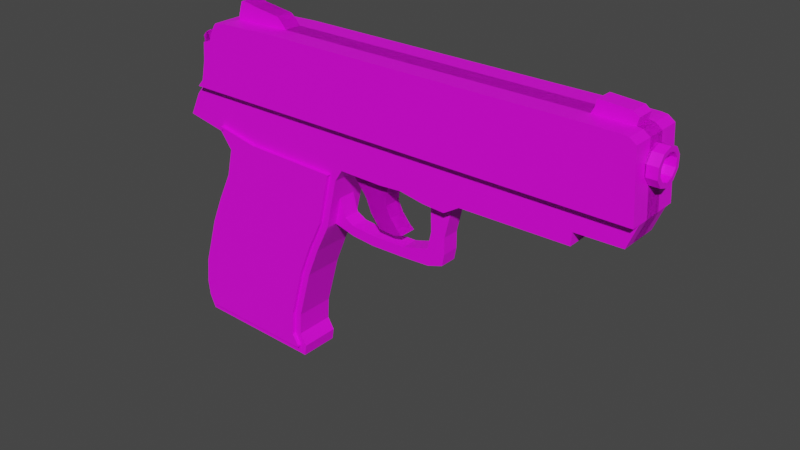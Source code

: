 # Source: pistol.blend  (saved by Blender 2.93.20; exported with 4.5.12 LTS)
import bpy
from mathutils import Matrix  # noqa: F401  (used for matrix-valued properties, if any)

bpy.ops.wm.read_factory_settings(use_empty=True)
scene = bpy.context.scene
scene.name = 'Scene'

# ---- collections
col_collection = bpy.data.collections.new('Collection'); scene.collection.children.link(col_collection)

# ---- images (referenced by path relative to the original .blend; pixels are not part of the script)
import os
ASSET_DIR = os.environ.get("B2B_ASSET_DIR", "")  # directory of the original .blend (textures are referenced by path, not embedded)
HERE = os.path.dirname(os.path.abspath(__file__))  # packed textures are extracted next to this script under _unpacked/

def load_image(name, relpath, width, height, colorspace="sRGB"):
    """Load a texture the original file referenced (path relative to the .blend, or extracted next to this script)."""
    p = next((c for c in (os.path.join(HERE, relpath), os.path.join(ASSET_DIR, relpath)) if relpath and os.path.exists(c)), "")
    if p:
        img = bpy.data.images.load(p, check_existing=True)
        img.name = name
    else:  # same state as the original file: an image datablock whose file is absent (Cycles renders it pink)
        img = bpy.data.images.new(name, width, height)
        img.source = "FILE"
        img.filepath = "//" + (relpath or name)
    img.colorspace_settings.name = colorspace
    return img
img_imphenziapalette01_png = load_image('ImphenziaPalette01.png', 'ImphenziaPalette01.png', 1024, 1024, 'sRGB')

# ---- materials (node trees are filled in below, after node groups)
mat_material_001 = bpy.data.materials.new('Material.001')
mat_material_001.use_transparent_shadow = False
mat_material_002 = bpy.data.materials.new('Material.002')
mat_material_002.use_transparent_shadow = False

# ---- material node trees
mat_material_001.use_nodes = True; mat_material_001.node_tree.nodes.clear()
_N = mat_material_001.node_tree.nodes; _L = mat_material_001.node_tree.links
n0 = _N.new('ShaderNodeBsdfPrincipled'); n0.name = 'Principled BSDF'; n0.location = (10, 300)
n0.distribution = 'GGX'
n0.subsurface_method = 'BURLEY'
n0.inputs[3].default_value = 1.45
n0.inputs[27].default_value = (0.0, 0.0, 0.0, 1.0)
n0.inputs[28].default_value = 1.0
n1 = _N.new('ShaderNodeOutputMaterial'); n1.name = 'Material Output'; n1.location = (300, 300)
n2 = _N.new('ShaderNodeTexImage'); n2.name = 'Image Texture'; n2.location = (-318, 111)
n2.image = img_imphenziapalette01_png
n2.interpolation = 'Closest'
_L.new(n0.outputs[0], n1.inputs[0])
_L.new(n2.outputs[0], n0.inputs[0])
n1.is_active_output = True
mat_material_002.use_nodes = True; mat_material_002.node_tree.nodes.clear()
_N = mat_material_002.node_tree.nodes; _L = mat_material_002.node_tree.links
n0 = _N.new('ShaderNodeBsdfPrincipled'); n0.name = 'Principled BSDF'; n0.location = (10, 300)
n0.distribution = 'GGX'
n0.subsurface_method = 'BURLEY'
n0.inputs[3].default_value = 1.45
n0.inputs[27].default_value = (0.0, 0.0, 0.0, 1.0)
n0.inputs[28].default_value = 1.0
n1 = _N.new('ShaderNodeOutputMaterial'); n1.name = 'Material Output'; n1.location = (300, 300)
n2 = _N.new('ShaderNodeTexImage'); n2.name = 'Image Texture'; n2.location = (-389, 162)
n2.image = img_imphenziapalette01_png
n2.interpolation = 'Closest'
_L.new(n0.outputs[0], n1.inputs[0])
_L.new(n2.outputs[0], n0.inputs[0])
n1.is_active_output = True

# ---- world
world_world = bpy.data.worlds.new('World'); scene.world = world_world
world_world.use_nodes = True; world_world.node_tree.nodes.clear()
_N = world_world.node_tree.nodes; _L = world_world.node_tree.links
n0 = _N.new('ShaderNodeOutputWorld'); n0.name = 'World Output'; n0.location = (300, 300)
n1 = _N.new('ShaderNodeBackground'); n1.name = 'Background'; n1.location = (10, 300)
n1.inputs[0].default_value = (0.05088, 0.05088, 0.05088, 1.0)
_L.new(n1.outputs[0], n0.inputs[0])
n0.is_active_output = True
world_world.color = (0.05088, 0.05088, 0.05088)
world_world.use_sun_shadow = False
world_world.sun_shadow_jitter_overblur = 0.0

# ---- meshes
me_plane = bpy.data.meshes.new('Plane')
me_plane.from_pydata([(-1.384, 0.376, 1.247e-07), (0.2323, 0.3347, 1.21e-07), (-1.053, 0.3111, 1.188e-07), (0.1673, 0.2343, 1.119e-07), (-0.9528, 0.1752, 1.065e-07), (0.1259, 0.05122, 9.529e-08), (-1.006, -0.05508, 8.565e-08), (0.0728, -0.1791, 7.441e-08), (-1.124, -0.2972, 6.371e-08), (-0.04532, -0.4212, 5.246e-08), (-1.23, -0.5453, 4.122e-08), (-0.1457, -0.6693, 2.998e-08), (-1.301, -0.7815, 1.981e-08), (-0.2107, -0.9055, 8.565e-09), (-1.354, -0.9528, 4.283e-09), (-0.2579, -1.077, -6.959e-09), (-1.378, -1.171, -1.552e-08), (-0.2697, -1.26, -2.356e-08), (-1.313, -1.413, -3.747e-08), (-0.2284, -1.449, -4.069e-08), (-0.2136, -1.354, -3.212e-08), (-1.363, -1.304, -2.757e-08), (0.25, -0.1437, 7.762e-08), (0.25, -0.2263, 7.013e-08), (0.1702, -0.09937, 8.164e-08), (0.4449, -0.1614, 7.602e-08), (0.4449, -0.2441, 6.852e-08), (0.7342, -0.1555, 7.655e-08), (0.7342, -0.2382, 6.906e-08), (0.9587, -0.09051, 8.244e-08), (0.9646, -0.2263, 7.013e-08), (1.106, -0.09051, 8.244e-08), (1.089, -0.185, 7.388e-08), (0.9882, 0.05122, 9.529e-08), (1.106, 0.04532, 9.476e-08), (0.9823, 0.3052, 1.183e-07), (1.165, 0.2934, 1.172e-07), (2.479, 1.236, 1.8e-07), (2.172, 1.241, 1.805e-07), (-1.012, 1.119, 1.694e-07), (-1.024, 1.07, 1.65e-07), (-1.024, 1.07, 1.65e-07), (2.491, 1.292, 1.851e-07), (2.209, 1.341, 1.895e-07), (2.449, 1.325, 1.881e-07), (2.196, 1.288, 1.848e-07), (-1.145, 1.064, 0.07116), (-1.384, 0.376, 1.247e-07), (0.2323, 0.3347, 1.21e-07), (-0.9641, 1.198, 0.07116), (-0.947, 1.218, 0.07116), (-1.153, 0.8935, 0.07116), (1.056, 0.8789, 0.07116), (0.1673, 0.2343, 0.07116), (0.4289, 0.02268, 0.07116), (-0.8558, 1.227, 0.07116), (-1.23, -0.5453, 0.07116), (-0.8501, 1.275, 0.07116), (-1.053, 0.3111, 0.07116), (0.6144, 0.03843, 0.07116), (0.3872, 0.1265, 0.07116), (0.3872, 0.1265, 0.07116), (1.165, 0.2934, 1.172e-07), (0.9823, 0.3052, 1.183e-07), (0.9587, -0.09051, 0.07116), (-0.8188, 1.375, 0.07116), (-1.289, 0.5699, 0.07116), (-1.111, 0.8907, 0.07116), (-1.012, 1.119, 0.07116), (0.7183, -0.07189, 0.07116), (0.6144, 0.03843, 0.07116), (0.4289, 0.02268, 0.07116), (0.5734, 0.1235, 0.07116), (0.5984, 0.3288, 0.07116), (2.16, 0.3799, 0.07116), (1.106, -0.09051, 0.07116), (1.291, 0.3714, 0.07116), (1.106, 0.04532, 0.07116), (0.7342, -0.1555, 0.07116), (-0.7932, 1.384, 0.07116), (-0.6906, 1.361, 0.07116), (-0.4486, 1.327, 0.07116), (-0.4115, 1.298, 0.07116), (-0.366, 1.244, 0.07116), (-0.8188, 1.375, 0.07116), (2.172, 1.241, 0.07116), (2.479, 1.236, 0.07116), (2.522, 1.23, 0.07116), (2.573, 1.193, 0.07116), (0.0728, -0.1791, 0.07116), (-1.006, -0.05508, 0.07116), (-1.354, -0.9528, 0.07116), (-0.4926, 0.9025, 0.07116), (-0.8558, 1.227, 0.07116), (-0.4486, 1.327, 0.07116), (2.479, 1.236, 0.07116), (-1.225, 0.9305, 0.07116), (2.607, 0.6716, 0.07116), (1.34, 0.8738, 0.07116), (2.596, 0.8453, 0.07116), (2.206, 0.871, 0.07116), (0.2545, 0.9065, 0.1646), (0.7183, -0.07189, 0.07116), (2.479, 1.236, 1.8e-07), (2.172, 1.241, 1.805e-07), (0.1259, 0.05122, 0.07116), (0.9823, 0.3052, 0.07116), (-1.289, 0.5699, 0.07116), (-0.947, 1.218, 0.1646), (2.532, 0.4873, 0.07116), (1.34, 0.8738, 0.07116), (0.6207, 0.9006, 0.07116), (1.165, 0.2934, 0.07116), (-1.124, -0.2972, 0.07116), (1.089, -0.185, 0.07116), (0.9646, -0.2263, 0.07116), (0.7342, -0.2382, 0.07116), (0.4449, -0.1614, 0.07116), (0.4449, -0.2441, 0.07116), (0.25, -0.1437, 0.07116), (0.1702, -0.09937, 0.07116), (0.25, -0.2263, 0.07116), (-0.2107, -0.9055, 0.07116), (-0.2284, -1.449, 0.07116), (-1.363, -1.304, 0.07116), (-1.378, -1.171, 0.07116), (-1.301, -0.7815, 0.07116), (-0.2579, -1.077, 0.07116), (-0.8501, 1.275, 0.07116), (-0.947, 1.218, 0.07116), (-0.6906, 1.361, 0.07116), (2.172, 1.241, 0.07116), (-1.242, 1.062, 0.07116), (-1.279, 1.025, 0.07116), (-1.096, 1.044, 0.07116), (0.6207, 0.9006, 0.07116), (0.7844, 0.3406, 0.07116), (-1.111, 0.8907, 0.07116), (-0.8558, 1.227, 0.1646), (2.206, 0.871, 0.1646), (1.291, 0.3714, 0.07116), (-0.9528, 0.1752, 0.07116), (0.6761, -0.0361, 0.07116), (0.5984, 0.3288, 0.07116), (2.16, 0.3799, 0.07116), (0.9823, 0.3052, 0.07116), (-1.242, 1.062, 0.07116), (-1.148, 0.7283, 0.07116), (2.206, 0.871, 0.07116), (1.056, 0.8789, 0.07116), (-0.4926, 0.9025, 0.07116), (0.2545, 0.9065, 0.07116), (0.6439, -0.09142, 0.07116), (0.5734, 0.1235, 0.07116), (0.3872, 0.1265, 0.07116), (0.3872, 0.1265, 0.07116), (0.9882, 0.05122, 0.07116), (-1.27, 0.959, 0.07116), (-1.279, 1.025, 0.07116), (-1.225, 0.9305, 0.07116), (-1.207, 1.081, 0.07116), (-1.153, 0.8935, 0.07116), (-0.04532, -0.4212, 0.07116), (-1.145, 1.064, 0.07116), (-1.096, 1.044, 0.07116), (2.596, 0.8453, 0.07116), (2.607, 0.6716, 0.07116), (-1.313, -1.413, 0.07116), (-0.2697, -1.26, 0.07116), (-0.2136, -1.354, 0.07116), (-1.27, 0.959, 0.07116), (-0.1457, -0.6693, 0.07116), (-1.024, 1.07, 0.07116), (-0.9641, 1.198, 0.07116), (-0.7932, 1.384, 0.07116), (-0.366, 1.244, 0.07116), (2.573, 1.193, 0.07116), (-0.4115, 1.298, 0.07116), (2.522, 1.23, 0.07116), (-1.207, 1.081, 0.07116), (2.532, 0.4873, 0.07116), (2.167, 0.4816, 0.07116), (0.2545, 0.9065, 0.07116), (2.596, 0.8453, 0.1646), (0.6439, -0.09142, 0.07116), (0.5089, -0.07996, 0.07116), (0.5734, 0.1235, 0.07116), (0.5734, 0.1235, 0.07116), (1.165, 0.2934, 0.07116), (0.2323, 0.3347, 0.07116), (-1.148, 0.7283, 0.07116), (-1.384, 0.376, 0.07116), (0.2323, 0.3347, 0.07116), (-1.384, 0.376, 0.07116), (2.167, 0.4816, 0.07116), (0.7844, 0.3406, 0.07116), (0.6761, -0.0361, 0.07116), (0.5089, -0.07996, 0.07116), (-1.289, 0.5699, 5.166e-08), (-1.384, 0.376, 1.247e-07), (0.2323, 0.3347, 1.21e-07), (-1.313, -1.413, 0.07116), (-0.2697, -1.26, 0.07116), (-1.148, 0.7283, -2.463e-08), (-1.053, 0.3111, 1.188e-07), (0.1673, 0.2343, 1.119e-07), (-1.384, 0.376, 1.247e-07), (-0.2136, -1.354, 0.07116), (-1.148, 0.7283, -2.463e-08), (2.172, 1.241, 0.07116), (0.2323, 0.3347, 1.21e-07), (-1.289, 0.5699, 5.166e-08), (1.291, 0.3714, 1.13e-07), (2.16, 0.3799, 1.138e-07), (1.165, 0.2934, 1.172e-07), (0.9823, 0.3052, 1.183e-07), (0.5984, 0.3288, 1.205e-07), (-1.384, 0.376, 0.07116), (0.3872, 0.1265, 1.021e-07), (0.5734, 0.1235, 1.018e-07), (0.1259, 0.05122, 9.529e-08), (0.3872, 0.1265, 1.021e-07), (0.5734, 0.1235, 1.018e-07), (-0.9528, 0.1752, 1.065e-07), (0.4289, 0.02268, 9.27e-08), (0.6144, 0.03843, 9.413e-08), (0.5089, -0.07996, 8.34e-08), (0.6761, -0.0361, 8.737e-08), (0.6439, -0.09142, 8.236e-08), (0.7183, -0.07189, 8.413e-08), (0.7844, 0.3406, 1.215e-07), (-1.289, 0.5699, 0.07116), (-1.148, 0.7283, 0.07116), (-0.366, 1.244, 0.07116), (-0.4115, 1.298, 0.07116), (0.9823, 0.3052, 0.07116), (-1.111, 0.8907, -9.91e-09), (1.165, 0.2934, 0.07116), (0.2323, 0.3347, 0.07116), (0.1673, 0.2343, 0.07116), (-0.4486, 1.327, 0.07116), (2.167, 0.4816, 1.173e-07), (2.532, 0.4873, 1.178e-07), (2.607, 0.6716, 1.289e-07), (2.596, 0.8453, 1.446e-07), (-1.096, 1.044, 4.031e-09), (-1.145, 1.064, 5.838e-09), (-1.153, 0.8935, -9.652e-09), (-1.207, 1.081, 7.387e-09), (-1.225, 0.9305, -6.296e-09), (-1.279, 1.025, 2.224e-09), (-1.27, 0.959, -3.714e-09), (-1.242, 1.062, 5.58e-09), (2.573, 1.193, 1.761e-07), (2.522, 1.23, 1.795e-07), (2.479, 1.236, 1.8e-07), (2.172, 1.241, 1.805e-07), (-0.366, 1.244, 1.808e-07), (-0.4115, 1.298, 1.857e-07), (-0.4486, 1.327, 1.882e-07), (-0.6906, 1.361, 1.913e-07), (-0.7932, 1.384, 1.934e-07), (-0.8188, 1.375, 1.926e-07), (-0.8501, 1.275, 1.836e-07), (-0.8558, 1.227, 1.792e-07), (-0.947, 1.218, 1.784e-07), (-0.9641, 1.198, 1.766e-07), (-1.012, 1.119, 1.694e-07), (-1.024, 1.07, 1.65e-07), (-1.006, -0.05508, 8.565e-08), (0.0728, -0.1791, 7.441e-08), (-1.124, -0.2972, 6.371e-08), (-0.04532, -0.4212, 5.246e-08), (-1.23, -0.5453, 4.122e-08), (-0.1457, -0.6693, 2.998e-08), (-1.301, -0.7815, 1.981e-08), (-0.2107, -0.9055, 8.565e-09), (-1.354, -0.9528, 4.283e-09), (-0.2579, -1.077, -6.959e-09), (-1.378, -1.171, -1.552e-08), (-0.2697, -1.26, -2.356e-08), (-1.313, -1.413, -3.747e-08), (-0.2284, -1.449, -4.069e-08), (-1.363, -1.304, -2.757e-08), (-0.2136, -1.354, -3.212e-08), (0.25, -0.2263, 7.013e-08), (0.1702, -0.09937, 8.164e-08), (0.25, -0.1437, 7.762e-08), (0.4449, -0.2441, 6.852e-08), (0.4449, -0.1614, 7.602e-08), (0.7342, -0.2382, 6.906e-08), (0.7342, -0.1555, 7.655e-08), (0.9646, -0.2263, 7.013e-08), (0.9587, -0.09051, 8.244e-08), (1.089, -0.185, 7.388e-08), (1.106, -0.09051, 8.244e-08), (1.106, 0.04532, 9.476e-08), (0.9882, 0.05122, 9.529e-08), (1.291, 0.3714, 1.13e-07), (2.16, 0.3799, 1.138e-07), (1.165, 0.2934, 1.172e-07), (0.9823, 0.3052, 1.183e-07), (0.5984, 0.3288, 1.205e-07), (-0.6906, 1.361, 0.07116), (0.3872, 0.1265, 1.021e-07), (0.5734, 0.1235, 1.018e-07), (0.3872, 0.1265, 1.021e-07), (0.5734, 0.1235, 1.018e-07), (0.4289, 0.02268, 9.27e-08), (0.6144, 0.03843, 9.413e-08), (0.5089, -0.07996, 8.34e-08), (0.6761, -0.0361, 8.737e-08), (0.6439, -0.09142, 8.236e-08), (0.7183, -0.07189, 8.413e-08), (0.7844, 0.3406, 1.215e-07), (-0.7932, 1.384, 0.07116), (-0.8188, 1.375, 0.07116), (-0.4926, 0.9025, 0.07116), (0.2545, 0.9065, 0.07116), (-0.8501, 1.275, 0.07116), (-1.111, 0.8907, -9.91e-09), (-0.947, 1.218, 0.07116), (-0.8558, 1.227, 0.07116), (2.206, 0.871, 0.07116), (2.596, 0.8453, 0.07116), (2.167, 0.4816, 1.173e-07), (2.532, 0.4873, 1.178e-07), (2.607, 0.6716, 1.289e-07), (2.596, 0.8453, 1.446e-07), (-1.096, 1.044, 4.031e-09), (-1.145, 1.064, 5.838e-09), (-1.153, 0.8935, -9.652e-09), (-1.207, 1.081, 7.387e-09), (-1.225, 0.9305, -6.296e-09), (-1.279, 1.025, 2.224e-09), (-1.27, 0.959, -3.714e-09), (-1.242, 1.062, 5.58e-09), (2.573, 1.193, 1.761e-07), (2.522, 1.23, 1.795e-07), (2.479, 1.236, 1.8e-07), (2.172, 1.241, 1.805e-07), (-0.366, 1.244, 1.808e-07), (-0.4115, 1.298, 1.857e-07), (-0.4486, 1.327, 1.882e-07), (-0.6906, 1.361, 1.913e-07), (-0.7932, 1.384, 1.934e-07), (-0.8188, 1.375, 1.926e-07), (-0.8501, 1.275, 1.836e-07), (-0.8558, 1.227, 1.792e-07), (-0.947, 1.218, 1.784e-07), (-0.9641, 1.198, 1.766e-07), (-1.012, 1.119, 1.694e-07), (-1.024, 1.07, 1.65e-07), (2.449, 1.325, 1.881e-07), (2.209, 1.341, 1.895e-07), (2.491, 1.292, 1.851e-07), (2.196, 1.288, 1.848e-07), (-1.012, 1.119, 0.07116), (-1.024, 1.07, 0.07116), (2.449, 1.325, 0.07116), (2.209, 1.341, 0.07116), (2.491, 1.292, 0.07116), (2.196, 1.288, 0.07116), (-0.2284, -1.449, 0.07116), (-1.378, -1.171, 0.07116), (-1.301, -0.7815, 0.07116), (-1.354, -0.9528, 0.07116), (-0.2107, -0.9055, 0.07116), (-0.1457, -0.6693, 0.07116), (2.479, 1.236, 0.07116), (-1.124, -0.2972, 0.07116), (-1.23, -0.5453, 0.07116), (2.522, 1.23, 0.07116), (2.573, 1.193, 0.07116), (2.596, 0.8453, 0.07116), (-1.242, 1.062, 0.07116), (-1.279, 1.025, 0.07116), (-1.27, 0.959, 0.07116), (-1.225, 0.9305, 0.07116), (-1.207, 1.081, 0.07116), (-1.153, 0.8935, 0.07116), (-1.145, 1.064, 0.07116), (-1.111, 0.8907, 0.07116), (-1.096, 1.044, 0.07116), (2.532, 0.4873, 0.07116), (2.607, 0.6716, 0.07116), (1.34, 0.8738, 0.07116), (0.6207, 0.9006, 0.07116), (0.7844, 0.3406, 0.07116), (0.5984, 0.3288, 0.07116), (-0.9528, 0.1752, 0.07116), (0.1259, 0.05122, 0.07116), (-1.053, 0.3111, 0.07116), (-1.384, 0.376, 0.07116), (-1.363, -1.304, 0.07116), (2.206, 0.871, 0.07116), (-0.2579, -1.077, 0.07116), (-0.04532, -0.4212, 0.07116), (0.0728, -0.1791, 0.07116), (-1.006, -0.05508, 0.07116), (-1.111, 0.8907, 0.07116), (1.056, 0.8789, 0.07116), (1.291, 0.3714, 0.07116), (2.16, 0.3799, 0.07116), (1.34, 0.8738, 0.07116), (1.056, 0.8789, 0.07116), (0.6207, 0.9006, 0.07116), (0.2545, 0.9065, 0.07116), (-0.4926, 0.9025, 0.07116), (2.167, 0.4816, 0.07116), (0.2323, 0.3347, 0.07116), (-0.9641, 1.198, 0.07116), (-1.012, 1.119, 0.07116), (-1.024, 1.07, 0.07116), (2.449, 1.325, 0.07116), (2.209, 1.341, 0.07116), (2.491, 1.292, 0.07116), (2.196, 1.288, 0.07116), (-0.4926, 0.9025, 0.1646), (0.1102, 0.2583, 0.1646), (0.122, 0.2765, 0.1646), (1.165, 0.2934, 0.1646), (0.9823, 0.3052, 0.1646), (-0.366, 1.244, 0.1646), (-1.148, 0.7283, 0.1646), (-1.289, 0.5699, 0.1646), (-1.384, 0.376, 0.1646), (2.172, 1.241, 0.1646), (-0.2773, -1.367, 0.1646), (-0.3318, -1.275, 0.1646), (-1.273, -1.354, 0.1646), (-0.2803, -1.386, 0.1646), (-1.317, -1.171, 0.1646), (-1.243, -0.7993, 0.1646), (-1.294, -0.9652, 0.1646), (-0.2695, -0.8893, 0.1646), (-0.2036, -0.6497, 0.1646), (2.479, 1.236, 0.1646), (-1.069, -0.3226, 0.1646), (-1.173, -0.5661, 0.1646), (2.522, 1.23, 0.1646), (2.573, 1.193, 0.1646), (2.596, 0.8453, 0.1646), (2.532, 0.4873, 0.1646), (2.607, 0.6716, 0.1646), (1.34, 0.8738, 0.1646), (0.6207, 0.9006, 0.1646), (0.7844, 0.3406, 0.1646), (0.5984, 0.3288, 0.1646), (-0.887, 0.1889, 0.1646), (0.06651, 0.06479, 0.1646), (-1.018, 0.3663, 0.1646), (-0.6632, 0.2966, 0.1646), (-1.096, 1.044, 0.1646), (-1.111, 0.8907, 0.1646), (-1.304, -1.288, 0.1646), (2.206, 0.871, 0.1646), (-0.3184, -1.067, 0.1646), (-0.101, -0.3964, 0.1646), (0.01495, -0.1586, 0.1646), (-0.9481, -0.07556, 0.1646), (-1.111, 0.8907, 0.1646), (1.056, 0.8789, 0.1646), (1.291, 0.3714, 0.1646), (2.16, 0.3799, 0.1646), (1.34, 0.8738, 0.1646), (1.056, 0.8789, 0.1646), (0.6207, 0.9006, 0.1646), (0.2545, 0.9065, 0.1646), (-0.4926, 0.9025, 0.1646), (2.167, 0.4816, 0.1646), (0.2323, 0.3347, 0.1646), (-0.9641, 1.198, 0.1646), (-1.012, 1.119, 0.1646), (-1.024, 1.07, 0.1646), (-0.8558, 1.227, 0.1646), (-0.366, 1.244, 0.1646), (0.1673, 0.2343, 0.1646), (0.2323, 0.3347, 0.1646), (-0.2136, -1.354, 0.1646), (-0.2697, -1.26, 0.1646), (-1.313, -1.413, 0.1646), (-0.2284, -1.449, 0.1646), (-1.301, -0.7815, 0.1646), (-1.354, -0.9528, 0.1646), (-0.2107, -0.9055, 0.1646), (-0.1457, -0.6693, 0.1646), (-1.124, -0.2972, 0.1646), (-1.23, -0.5453, 0.1646), (-1.053, 0.3111, 0.1646), (-0.9528, 0.1752, 0.1646), (-1.384, 0.376, 0.1646), (-1.378, -1.171, 0.1646), (-1.363, -1.304, 0.1646), (-0.2579, -1.077, 0.1646), (-0.04532, -0.4212, 0.1646), (0.0728, -0.1791, 0.1646), (-1.006, -0.05508, 0.1646), (0.1259, 0.05122, 0.1646), (0.1102, 0.2583, 0.1944), (0.122, 0.2765, 0.1944), (-0.2773, -1.367, 0.1944), (-0.3318, -1.275, 0.1944), (-1.273, -1.354, 0.1944), (-0.2803, -1.386, 0.1944), (-1.243, -0.7993, 0.1944), (-1.294, -0.9652, 0.1944), (-0.2695, -0.8893, 0.1944), (-0.2036, -0.6497, 0.1944), (-1.069, -0.3226, 0.1944), (-1.173, -0.5661, 0.1944), (-1.018, 0.3663, 0.1944), (-0.887, 0.1889, 0.1944), (-0.6632, 0.2966, 0.1944), (-1.317, -1.171, 0.1944), (-1.304, -1.288, 0.1944), (-0.3184, -1.067, 0.1944), (-0.101, -0.3964, 0.1944), (0.01495, -0.1586, 0.1944), (-0.9481, -0.07556, 0.1944), (0.06651, 0.06479, 0.1944), (-0.9526, 0.2776, 0.1944), (-1.121, 0.8458, 0.1646), (-1.2, 0.6701, 0.1646), (-0.8558, 1.227, 0.2009), (-0.947, 1.218, 0.2009), (2.172, 1.241, 0.2009), (-0.366, 1.244, 0.2009), (2.479, 1.236, 0.2009), (2.522, 1.23, 0.2009), (2.573, 1.193, 0.2009), (2.596, 0.8453, 0.2009), (-1.096, 1.044, 0.2009), (-1.111, 0.8907, 0.2009), (2.607, 0.6716, 0.2009), (2.596, 0.8453, 0.2009), (-1.121, 0.8458, 0.2009), (-1.148, 0.7283, 0.2009), (-0.9641, 1.198, 0.2009), (-1.012, 1.119, 0.2009), (-1.024, 1.07, 0.2009), (-1.111, 0.8907, 0.2009), (-1.2, 0.6701, 0.2009), (-0.8558, 1.227, 0.2304), (-0.947, 1.218, 0.2304), (2.172, 1.241, 0.2304), (-0.366, 1.244, 0.2304), (2.479, 1.236, 0.2304), (2.522, 1.23, 0.2304), (2.573, 1.193, 0.2304), (2.596, 0.8453, 0.2304), (-1.096, 1.044, 0.2304), (-1.111, 0.8907, 0.2304), (2.607, 0.6716, 0.2304), (2.596, 0.8453, 0.2304), (-1.121, 0.8458, 0.2304), (-1.148, 0.7283, 0.2304), (-0.9641, 1.198, 0.2304), (-1.012, 1.119, 0.2304), (-1.024, 1.07, 0.2304), (-1.111, 0.8907, 0.2304), (-1.2, 0.6701, 0.2304), (-0.8558, 1.227, 0.07116), (-0.947, 1.218, 0.07116), (-1.096, 1.044, 0.07116), (-1.024, 1.07, 0.07116), (-0.9641, 1.198, 0.07116), (-1.012, 1.119, 0.07116), (-1.096, 1.044, 4.031e-09), (-0.9641, 1.198, 1.766e-07), (-1.012, 1.119, 1.694e-07), (-1.024, 1.07, 1.65e-07), (-0.8558, 1.227, 1.792e-07), (-0.947, 1.218, 1.784e-07), (-0.9641, 1.198, 1.766e-07), (-0.9641, 1.198, 0.07116)], [(39, 40), (40, 41), (264, 265), (265, 266), (466, 405), (404, 465), (467, 406), (456, 395), (468, 407), (408, 469), (139, 323), (386, 445), (462, 401), (317, 418), (318, 101), (446, 387), (423, 476), (475, 138)], [(1, 3, 2, 0), (3, 5, 4, 2), (5, 7, 6, 4), (7, 9, 8, 6), (9, 11, 10, 8), (11, 13, 12, 10), (13, 15, 14, 12), (15, 17, 16, 14), (17, 20, 19, 18, 21, 16), (5, 24, 22, 25, 27, 29, 33, 35, 36, 34, 31, 32, 30, 28, 26, 23, 7), (38, 45, 43, 44, 42, 37), (36, 35, 63, 62), (38, 37, 103, 104), (1, 0, 47, 48), (72, 73, 189, 155, 154, 71, 197, 152, 69, 196, 70, 153), (51, 96, 170, 133, 132, 179, 46, 134, 137), (137, 134, 172, 68, 173, 129, 93, 128, 84, 174, 130, 94, 177, 175, 131, 95, 178, 176, 99, 100, 98, 52, 135, 182, 92), (127, 122, 367, 396), (135, 52, 401, 387), (167, 123, 363, 201), (137, 92, 317, 400), (105, 89, 121, 118, 116, 115, 114, 75, 77, 112, 145, 156, 64, 78, 117, 119, 120), (97, 180, 384, 385), (187, 186, 59, 142, 102, 184, 185, 54, 61, 60, 192, 143), (91, 125, 364, 366), (147, 137, 400, 232), (100, 99, 324, 323), (111, 149, 405, 406), (169, 168, 202, 207), (52, 98, 386, 401), (62, 63, 215, 214), (104, 103, 255, 256), (48, 47, 199, 200), (289, 287, 119, 117), (199, 198, 66, 193), (332, 336, 146, 160), (236, 247, 51, 137), (285, 288, 118, 121), (334, 335, 157, 158), (246, 245, 134, 46), (287, 286, 120, 119), (333, 331, 161, 159), (286, 220, 105, 120), (330, 332, 160, 163), (242, 241, 181, 180), (270, 285, 121, 89), (331, 320, 67, 161), (208, 211, 107, 190), (329, 330, 163, 164), (279, 283, 124, 125), (244, 243, 97, 99), (282, 284, 169, 123), (325, 326, 109, 194), (243, 242, 180, 97), (148, 165, 374, 395), (99, 97, 385, 324), (360, 362, 417, 415), (248, 246, 46, 179), (335, 333, 159, 157), (200, 199, 193, 192), (288, 290, 116, 118), (247, 249, 96, 51), (336, 334, 158, 146), (291, 289, 117, 78), (251, 250, 133, 170), (328, 337, 88, 165), (290, 292, 115, 116), (252, 248, 179, 132), (337, 338, 87, 88), (198, 203, 147, 66), (293, 291, 78, 64), (249, 251, 170, 96), (338, 339, 86, 87), (294, 295, 75, 114), (250, 252, 132, 133), (206, 204, 58, 191), (292, 294, 114, 115), (253, 244, 99, 176), (340, 341, 83, 85), (295, 296, 77, 75), (254, 253, 176, 178), (341, 342, 82, 83), (297, 293, 64, 156), (255, 254, 178, 95), (342, 343, 81, 82), (298, 299, 74, 76), (256, 255, 95, 131), (343, 344, 80, 81), (211, 206, 191, 107), (300, 298, 76, 112), (257, 256, 131, 175), (344, 345, 79, 80), (213, 212, 140, 144), (258, 257, 175, 177), (345, 346, 65, 79), (212, 214, 188, 140), (296, 300, 112, 77), (259, 258, 177, 94), (346, 347, 57, 65), (214, 215, 106, 188), (301, 297, 156, 145), (260, 259, 94, 130), (347, 348, 55, 57), (261, 260, 130, 174), (268, 172, 565, 571), (262, 261, 174, 84), (245, 268, 571, 568), (205, 210, 189, 53), (210, 304, 155, 189), (263, 262, 84, 128), (350, 351, 357, 49), (218, 200, 192, 60), (305, 302, 73, 72), (264, 263, 128, 93), (352, 329, 164, 358), (216, 219, 187, 143), (304, 306, 154, 155), (351, 352, 358, 357), (220, 205, 53, 105), (307, 305, 72, 153), (353, 354, 360, 359), (221, 218, 60, 61), (306, 308, 71, 154), (348, 349, 573, 572), (339, 355, 361, 86), (219, 222, 186, 187), (309, 307, 153, 70), (172, 134, 564, 565), (356, 340, 85, 362), (204, 223, 141, 58), (308, 310, 197, 71), (268, 267, 68, 172), (355, 353, 359, 361), (224, 221, 61, 54), (311, 309, 70, 196), (354, 356, 362, 360), (222, 225, 59, 186), (312, 313, 69, 152), (223, 269, 90, 141), (310, 312, 152, 197), (226, 224, 54, 185), (313, 311, 196, 69), (225, 227, 142, 59), (302, 314, 195, 73), (269, 271, 113, 90), (229, 228, 184, 102), (272, 270, 89, 162), (228, 226, 185, 184), (314, 301, 145, 195), (227, 229, 102, 142), (271, 273, 56, 113), (230, 216, 143, 136), (274, 272, 162, 171), (215, 230, 136, 106), (273, 275, 126, 56), (276, 274, 171, 122), (275, 277, 91, 126), (278, 276, 122, 127), (320, 208, 190, 67), (299, 325, 194, 74), (277, 279, 125, 91), (326, 327, 166, 109), (280, 278, 127, 168), (327, 328, 165, 166), (281, 282, 123, 167), (203, 236, 137, 147), (283, 281, 167, 124), (241, 213, 144, 181), (284, 280, 168, 169), (365, 366, 484, 483), (383, 382, 454, 453), (202, 396, 494, 480), (394, 201, 481, 493), (201, 363, 482, 481), (393, 392, 489, 491), (363, 207, 479, 482), (207, 202, 480, 479), (209, 233, 423, 427), (392, 390, 490, 489), (217, 231, 425, 426), (380, 382, 383, 381, 379, 375, 376, 377, 378), (209, 369, 416, 414, 415, 417), (98, 100, 323, 386), (106, 136, 388, 235), (151, 111, 406, 407), (55, 50, 321, 322), (182, 135, 387, 318), (126, 91, 366, 365), (67, 150, 408, 382), (57, 55, 322, 319), (56, 126, 365, 371), (122, 171, 368, 367), (150, 151, 407, 408), (92, 182, 318, 317), (171, 162, 397, 368), (136, 143, 389, 388), (65, 57, 319, 316), (113, 56, 371, 370), (79, 65, 316, 315), (162, 89, 398, 397), (58, 141, 390, 392), (87, 86, 369, 372), (80, 79, 315, 303), (105, 53, 239, 391), (143, 192, 410, 389), (88, 87, 372, 373), (81, 80, 303, 240), (90, 113, 370, 399), (165, 88, 373, 374), (89, 105, 391, 398), (140, 188, 237, 402), (189, 191, 393, 238), (146, 158, 376, 375), (141, 90, 399, 390), (53, 189, 238, 239), (144, 140, 402, 403), (157, 159, 378, 377), (188, 106, 235, 237), (110, 148, 395, 404), (160, 146, 375, 379), (149, 110, 404, 405), (192, 193, 217, 410), (158, 157, 377, 376), (82, 81, 240, 234), (191, 58, 392, 393), (159, 161, 380, 378), (66, 147, 232, 231), (193, 66, 231, 217), (50, 49, 411, 321), (49, 357, 412, 411), (358, 164, 383, 413), (163, 160, 379, 381), (357, 358, 413, 412), (161, 67, 382, 380), (359, 360, 415, 414), (86, 361, 416, 369), (164, 163, 381, 383), (180, 181, 409, 384), (123, 169, 207, 363), (362, 85, 209, 417), (125, 124, 394, 364), (124, 167, 201, 394), (361, 359, 414, 416), (181, 144, 403, 409), (85, 83, 233, 209), (168, 127, 396, 202), (449, 460, 519, 512), (364, 394, 493, 492), (367, 368, 486, 485), (366, 364, 492, 484), (369, 209, 427, 437), (396, 367, 485, 494), (370, 371, 488, 487), (371, 365, 483, 488), (372, 369, 437, 440), (398, 391, 498, 496), (368, 397, 495, 486), (373, 372, 440, 441), (390, 399, 497, 490), (374, 373, 441, 442), (384, 409, 470, 443), (397, 398, 496, 495), (409, 403, 464, 470), (399, 370, 487, 497), (322, 321, 108, 138), (235, 388, 447, 422), (389, 410, 471, 448), (324, 385, 444, 183), (238, 393, 491, 478), (232, 400, 461, 522, 424), (410, 217, 426, 471), (385, 384, 443, 444), (239, 238, 478, 477), (321, 411, 472, 108), (237, 235, 422, 421), (411, 412, 473, 472), (391, 239, 477, 498), (413, 383, 453, 474), (402, 237, 421, 463), (412, 413, 474, 473), (403, 402, 463, 464), (388, 389, 448, 447), (231, 232, 424, 523, 425), (233, 322, 475, 476), (420, 419, 477, 478), (429, 428, 479, 480), (431, 430, 481, 482), (434, 433, 483, 484), (436, 435, 485, 486), (439, 438, 487, 488), (449, 451, 489, 490), (451, 452, 491, 489), (455, 432, 492, 493), (432, 434, 484, 492), (435, 457, 494, 485), (433, 439, 488, 483), (458, 436, 486, 495), (459, 458, 495, 496), (438, 460, 497, 487), (419, 450, 498, 477), (428, 431, 482, 479), (430, 455, 493, 481), (457, 429, 480, 494), (450, 459, 496, 498), (460, 449, 490, 497), (452, 420, 478, 491), (499, 500, 513, 511, 521, 512, 519, 509, 510, 505, 506, 514, 515, 503, 504, 501, 502, 516, 507, 508, 517, 518, 520), (458, 459, 518, 517), (451, 449, 512, 521, 511), (420, 452, 513, 500), (460, 438, 509, 519), (452, 451, 511, 513), (419, 420, 500, 499), (450, 419, 499, 520), (432, 455, 515, 514), (428, 429, 502, 501), (431, 428, 501, 504), (434, 432, 514, 506), (430, 431, 504, 503), (455, 430, 503, 515), (457, 435, 507, 516), (433, 434, 506, 505), (429, 457, 516, 502), (439, 433, 505, 510), (435, 436, 508, 507), (459, 450, 520, 518), (436, 458, 517, 508), (438, 439, 510, 509), (444, 523, 425, 426, 471, 448, 447, 422, 421, 463, 464, 470, 443), (522, 424, 537, 536), (537, 542, 561, 556), (108, 472, 538, 525), (442, 441, 530, 531), (461, 522, 536, 541), (472, 473, 539, 538), (138, 108, 525, 524), (523, 444, 534, 542), (474, 453, 532, 540), (424, 523, 542, 537), (473, 474, 540, 539), (437, 427, 526, 528), (183, 442, 531, 535), (453, 454, 533, 532), (440, 437, 528, 529), (444, 183, 535, 534), (454, 461, 541, 533), (427, 423, 527, 526), (423, 138, 524, 527), (441, 440, 529, 530), (544, 557, 558, 559, 551, 552, 560, 555, 556, 561, 553, 554, 550, 549, 548, 547, 545, 546, 543), (540, 532, 551, 559), (530, 529, 548, 549), (539, 540, 559, 558), (531, 530, 549, 550), (527, 524, 543, 546), (532, 533, 552, 551), (535, 531, 550, 554), (534, 535, 554, 553), (524, 525, 544, 543), (533, 541, 560, 552), (536, 537, 556, 555), (526, 527, 546, 545), (541, 536, 555, 560), (525, 538, 557, 544), (528, 526, 545, 547), (542, 534, 553, 561), (538, 539, 558, 557), (529, 528, 547, 548), (572, 573, 563, 562), (573, 574, 575, 563), (570, 569, 566, 567), (568, 571, 565, 564), (349, 350, 574, 573), (50, 55, 562, 563), (55, 348, 572, 562), (49, 50, 563, 575), (68, 267, 570, 567), (173, 68, 567, 566), (134, 245, 568, 564), (350, 49, 575, 574), (266, 173, 566, 569), (267, 266, 569, 570)])
_uv = me_plane.uv_layers.new(name='UVMap')
_uv.uv.foreach_set('vector', [0.5737, 0.9354, 0.5737, 0.9354, 0.5758, 0.9354, 0.5758, 0.9354, 0.5737, 0.9354, 0.5737, 0.9354, 0.5758, 0.9354, 0.5758, 0.9354, 0.5737, 0.9354, 0.5737, 0.9354, 0.5758, 0.9354, 0.5758, 0.9354, 0.5737, 0.9354, 0.5737, 0.9354, 0.5758, 0.9354, 0.5758, 0.9354, 0.5737, 0.9354, 0.5737, 0.9354, 0.5758, 0.9354, 0.5758, 0.9354, 0.5737, 0.9354, 0.5737, 0.9354, 0.5758, 0.9354, 0.5758, 0.9354, 0.5737, 0.9354, 0.5737, 0.9354, 0.5758, 0.9354, 0.5758, 0.9354, 0.5737, 0.9354, 0.5737, 0.9354, 0.5758, 0.9354, 0.5758, 0.9354, 0.5737, 0.9354, 0.5737, 0.9354, 0.5737, 0.9354, 0.5758, 0.9354, 0.5758, 0.9354, 0.5758, 0.9354, 0.5737, 0.9354, 0.5758, 0.9354, 0.5758, 0.9354, 0.5758, 0.9354, 0.5758, 0.9354, 0.5758, 0.9354, 0.5758, 0.9354, 0.5737, 0.9354, 0.5737, 0.9354, 0.5758, 0.9354, 0.5758, 0.9354, 0.5758, 0.9354, 0.5758, 0.9354, 0.5758, 0.9354, 0.5758, 0.9354, 0.5758, 0.9354, 0.5737, 0.9354, 0.5758, 0.9354, 0.5758, 0.9354, 0.5758, 0.9354, 0.5758, 0.9354, 0.5758, 0.9354, 0.5758, 0.9354, 0.5737, 0.9354, 0.5737, 0.9354, 0.5737, 0.9354, 0.5737, 0.9354, 0.5758, 0.9354, 0.5758, 0.9354, 0.5758, 0.9354, 0.5758, 0.9354, 0.5737, 0.9354, 0.5758, 0.9354, 0.5758, 0.9354, 0.5737, 0.9354, 0.5758, 0.9354, 0.5737, 0.9354, 0.5737, 0.9354, 0.5758, 0.9354, 0.5758, 0.9354, 0.5758, 0.9354, 0.5758, 0.9354, 0.5758, 0.9354, 0.5758, 0.9354, 0.5758, 0.9354, 0.5758, 0.9354, 0.5758, 0.9354, 0.5758, 0.9354, 0.5758, 0.9354, 0.5758, 0.9354, 0.5758, 0.9354, 0.5758, 0.9354, 0.5758, 0.9354, 0.5758, 0.9354, 0.5758, 0.9334, 0.5758, 0.9334, 0.8998, 0.9327, 0.8998, 0.9327, 0.8998, 0.9347, 0.8998, 0.9347, 0.8998, 0.9347, 0.8998, 0.9347, 0.8998, 0.9347, 0.8998, 0.9347, 0.8998, 0.9347, 0.8998, 0.9347, 0.8998, 0.9347, 0.8998, 0.9347, 0.8998, 0.9347, 0.8998, 0.9347, 0.8998, 0.9347, 0.8998, 0.9347, 0.8998, 0.9347, 0.8998, 0.9347, 0.8998, 0.9347, 0.8998, 0.9347, 0.8998, 0.9347, 0.8998, 0.9347, 0.8998, 0.9347, 0.8998, 0.9347, 0.8977, 0.9327, 0.5758, 0.9354, 0.5758, 0.9354, 0.5758, 0.9354, 0.5758, 0.9354, 0.5758, 0.9354, 0.5758, 0.9354, 0.5758, 0.9354, 0.5758, 0.9354, 0.5758, 0.9354, 0.5758, 0.9354, 0.5758, 0.9354, 0.5758, 0.9354, 0.5758, 0.9334, 0.5737, 0.9334, 0.5737, 0.9334, 0.5758, 0.9334, 0.6635, 0.9413, 0.6635, 0.9413, 0.6656, 0.9413, 0.6656, 0.9413, 0.6656, 0.9413, 0.6656, 0.9413, 0.6656, 0.9413, 0.6656, 0.9413, 0.6656, 0.9413, 0.6635, 0.9413, 0.6635, 0.9413, 0.6656, 0.9413, 0.6656, 0.9413, 0.6656, 0.9413, 0.6656, 0.9413, 0.6656, 0.9413, 0.6656, 0.9413, 0.5758, 0.9354, 0.5758, 0.9354, 0.5758, 0.9354, 0.5758, 0.9354, 0.944, 0.9384, 0.944, 0.9384, 0.944, 0.9384, 0.944, 0.9384, 0.944, 0.9384, 0.944, 0.9384, 0.944, 0.9384, 0.944, 0.9384, 0.944, 0.9384, 0.944, 0.9384, 0.9419, 0.9384, 0.9419, 0.9384, 0.5758, 0.9354, 0.5758, 0.9354, 0.5758, 0.9354, 0.5758, 0.9354, 0.5758, 0.9354, 0.5758, 0.9354, 0.5758, 0.9354, 0.5758, 0.9354, 0.5758, 0.9354, 0.5758, 0.9354, 0.5758, 0.9354, 0.5758, 0.9354, 0.5758, 0.9354, 0.5758, 0.9354, 0.5758, 0.9354, 0.5758, 0.9354, 0.5758, 0.9354, 0.5758, 0.9354, 0.5758, 0.9354, 0.5758, 0.9354, 0.5758, 0.9354, 0.5758, 0.9354, 0.5758, 0.9354, 0.5758, 0.9354, 0.5737, 0.9354, 0.5737, 0.9354, 0.5737, 0.9354, 0.5737, 0.9354, 0.5758, 0.9354, 0.5758, 0.9354, 0.5758, 0.9354, 0.5758, 0.9354, 0.5737, 0.9354, 0.5758, 0.9354, 0.5758, 0.9354, 0.5737, 0.9354, 0.6656, 0.9413, 0.6656, 0.9413, 0.6656, 0.9413, 0.6656, 0.9413, 0.5758, 0.9354, 0.5758, 0.9354, 0.5758, 0.9354, 0.5758, 0.9354, 0.5758, 0.9354, 0.5758, 0.9354, 0.5758, 0.9354, 0.5758, 0.9354, 0.5758, 0.9354, 0.5758, 0.9354, 0.5758, 0.9354, 0.5758, 0.9354, 0.6656, 0.9413, 0.6656, 0.9413, 0.6656, 0.9413, 0.6656, 0.9413, 0.5758, 0.9354, 0.5758, 0.9354, 0.5758, 0.9354, 0.5758, 0.9354, 0.5758, 0.9354, 0.5758, 0.9354, 0.5758, 0.9354, 0.5758, 0.9354, 0.6656, 0.9413, 0.6656, 0.9413, 0.6656, 0.9413, 0.6656, 0.9413, 0.5679, 0.9376, 0.5679, 0.9376, 0.5679, 0.9376, 0.5679, 0.9376, 0.6656, 0.9413, 0.6656, 0.9413, 0.6656, 0.9413, 0.6656, 0.9413, 0.5758, 0.9354, 0.5758, 0.9354, 0.5758, 0.9354, 0.5758, 0.9354, 0.5758, 0.9354, 0.5758, 0.9354, 0.5758, 0.9354, 0.5758, 0.9354, 0.6656, 0.9413, 0.6656, 0.9413, 0.6656, 0.9413, 0.6656, 0.9413, 0.898, 0.9337, 0.898, 0.9337, 0.898, 0.9337, 0.898, 0.9337, 0.5758, 0.9354, 0.5758, 0.9354, 0.5758, 0.9354, 0.5758, 0.9354, 0.898, 0.9337, 0.898, 0.9337, 0.898, 0.9337, 0.898, 0.9337, 0.6656, 0.9413, 0.6656, 0.9413, 0.6656, 0.9413, 0.6656, 0.9413, 0.5758, 0.9354, 0.5758, 0.9354, 0.5758, 0.9354, 0.5758, 0.9354, 0.6656, 0.9413, 0.6656, 0.9413, 0.6656, 0.9413, 0.6656, 0.9413, 0.6656, 0.9413, 0.6656, 0.9413, 0.6656, 0.9413, 0.6656, 0.9413, 0.5758, 0.9354, 0.5758, 0.9354, 0.5758, 0.9354, 0.5758, 0.9354, 0.5758, 0.9354, 0.5758, 0.9354, 0.5758, 0.9354, 0.5758, 0.9354, 0.5758, 0.9354, 0.5758, 0.9354, 0.5758, 0.9354, 0.5758, 0.9354, 0.5758, 0.9354, 0.5758, 0.9354, 0.5758, 0.9354, 0.5758, 0.9354, 0.898, 0.9337, 0.898, 0.9337, 0.898, 0.9337, 0.898, 0.9337, 0.5679, 0.9376, 0.5679, 0.9376, 0.5679, 0.9376, 0.5679, 0.9376, 0.5737, 0.9354, 0.5758, 0.9354, 0.5758, 0.9354, 0.5737, 0.9354, 0.6656, 0.9413, 0.6656, 0.9413, 0.6656, 0.9413, 0.6656, 0.9413, 0.9058, 0.9315, 0.9058, 0.9315, 0.9058, 0.9315, 0.9058, 0.9315, 0.5758, 0.9354, 0.5758, 0.9354, 0.5758, 0.9354, 0.5758, 0.9354, 0.6656, 0.9413, 0.6656, 0.9413, 0.6656, 0.9413, 0.6656, 0.9413, 0.898, 0.9337, 0.898, 0.9337, 0.898, 0.9337, 0.898, 0.9337, 0.5758, 0.9354, 0.5758, 0.9354, 0.5758, 0.9354, 0.5758, 0.9354, 0.6656, 0.9413, 0.6656, 0.9413, 0.6656, 0.9413, 0.6656, 0.9413, 0.898, 0.9337, 0.898, 0.9337, 0.898, 0.9337, 0.898, 0.9337, 0.5758, 0.9354, 0.5758, 0.9354, 0.5758, 0.9354, 0.5758, 0.9354, 0.6656, 0.9413, 0.6656, 0.9413, 0.6656, 0.9413, 0.6656, 0.9413, 0.6656, 0.9413, 0.6656, 0.9413, 0.6656, 0.9413, 0.6656, 0.9413, 0.9058, 0.9315, 0.9058, 0.9315, 0.9058, 0.9315, 0.9058, 0.9315, 0.5758, 0.9354, 0.5758, 0.9354, 0.5758, 0.9354, 0.5758, 0.9354, 0.6656, 0.9413, 0.6656, 0.9413, 0.6656, 0.9413, 0.6656, 0.9413, 0.898, 0.9337, 0.898, 0.9337, 0.898, 0.9337, 0.898, 0.9337, 0.6656, 0.9413, 0.6656, 0.9413, 0.6656, 0.9413, 0.6656, 0.9413, 0.6656, 0.9413, 0.6656, 0.9413, 0.6656, 0.9413, 0.6656, 0.9413, 0.3191, 0.06289, 0.3191, 0.06289, 0.3191, 0.06289, 0.3191, 0.06289, 0.5758, 0.9354, 0.5758, 0.9354, 0.5758, 0.9354, 0.5758, 0.9354, 0.6656, 0.9413, 0.6656, 0.9413, 0.6656, 0.9413, 0.6656, 0.9413, 0.3191, 0.06289, 0.3191, 0.06289, 0.3191, 0.06289, 0.3191, 0.06289, 0.5758, 0.9354, 0.5758, 0.9354, 0.5758, 0.9354, 0.5758, 0.9354, 0.6656, 0.9413, 0.6656, 0.9413, 0.6656, 0.9413, 0.6656, 0.9413, 0.3191, 0.06289, 0.3191, 0.06289, 0.3191, 0.06289, 0.3191, 0.06289, 0.5758, 0.9354, 0.5758, 0.9354, 0.5758, 0.9354, 0.5758, 0.9354, 0.5758, 0.9354, 0.5758, 0.9354, 0.5758, 0.9354, 0.5758, 0.9354, 0.5758, 0.9354, 0.5758, 0.9354, 0.5758, 0.9354, 0.5758, 0.9354, 0.5758, 0.9354, 0.5758, 0.9354, 0.5758, 0.9354, 0.5758, 0.9354, 0.6656, 0.9413, 0.6656, 0.9413, 0.6656, 0.9413, 0.6656, 0.9413, 0.5758, 0.9354, 0.5758, 0.9354, 0.5758, 0.9354, 0.5758, 0.9354, 0.3191, 0.06289, 0.3191, 0.06289, 0.3191, 0.06289, 0.3191, 0.06289, 0.9058, 0.9315, 0.9058, 0.9315, 0.9058, 0.9315, 0.9058, 0.9315, 0.6656, 0.9413, 0.6656, 0.9413, 0.6656, 0.9413, 0.6656, 0.9413, 0.8998, 0.9347, 0.8998, 0.9347, 0.8998, 0.9347, 0.8998, 0.9347, 0.5758, 0.9354, 0.5758, 0.9354, 0.5758, 0.9354, 0.5758, 0.9354, 0.6656, 0.9413, 0.6656, 0.9413, 0.6656, 0.9413, 0.6656, 0.9413, 0.6656, 0.9413, 0.6656, 0.9413, 0.6656, 0.9413, 0.6656, 0.9413, 0.8998, 0.9347, 0.8998, 0.9347, 0.8998, 0.9347, 0.8998, 0.9347, 0.5758, 0.9354, 0.5758, 0.9354, 0.5758, 0.9354, 0.5758, 0.9354, 0.5737, 0.9354, 0.5737, 0.9354, 0.5737, 0.9354, 0.5737, 0.9354, 0.6656, 0.9413, 0.6656, 0.9413, 0.6656, 0.9413, 0.6656, 0.9413, 0.8998, 0.9347, 0.8998, 0.9347, 0.8998, 0.9347, 0.8998, 0.9347, 0.5758, 0.9354, 0.5758, 0.9354, 0.5758, 0.9354, 0.5758, 0.9354, 0.5697, 0.9386, 0.5697, 0.9386, 0.5697, 0.9386, 0.5697, 0.9386, 0.3191, 0.06289, 0.3191, 0.06289, 0.3191, 0.06289, 0.3191, 0.06289, 0.8998, 0.9347, 0.8998, 0.9347, 0.8998, 0.9347, 0.8998, 0.9347, 0.0, 0.0, 0.0, 0.0, 0.0, 0.0, 0.0, 0.0, 0.6656, 0.9413, 0.6656, 0.9413, 0.6656, 0.9413, 0.6656, 0.9413, 0.5758, 0.9354, 0.5758, 0.9354, 0.5758, 0.9354, 0.5758, 0.9354, 0.8998, 0.9347, 0.8998, 0.9347, 0.8998, 0.9347, 0.8998, 0.9347, 0.5758, 0.9354, 0.5758, 0.9354, 0.5758, 0.9354, 0.5758, 0.9354, 0.944, 0.9384, 0.944, 0.9384, 0.944, 0.9384, 0.944, 0.9384, 0.5758, 0.9354, 0.5758, 0.9354, 0.5758, 0.9354, 0.5758, 0.9354, 0.8998, 0.9347, 0.8998, 0.9347, 0.8998, 0.9347, 0.8998, 0.9347, 0.5758, 0.9354, 0.5758, 0.9354, 0.5758, 0.9354, 0.5758, 0.9354, 0.944, 0.9384, 0.944, 0.9384, 0.944, 0.9384, 0.944, 0.9384, 0.5758, 0.9354, 0.5758, 0.9354, 0.5758, 0.9354, 0.5758, 0.9354, 0.5758, 0.9354, 0.5758, 0.9354, 0.5758, 0.9354, 0.5758, 0.9354, 0.6656, 0.9413, 0.6656, 0.9413, 0.6656, 0.9413, 0.6656, 0.9413, 0.5758, 0.9354, 0.5758, 0.9354, 0.5758, 0.9354, 0.5758, 0.9354, 0.9277, 0.9404, 0.9277, 0.9404, 0.9277, 0.9404, 0.9277, 0.9404, 0.5758, 0.9354, 0.5758, 0.9354, 0.5758, 0.9354, 0.5758, 0.9354, 0.5651, 0.9365, 0.5651, 0.9365, 0.5651, 0.9365, 0.5651, 0.9365, 0.0, 0.0, 0.0, 0.0, 0.0, 0.0, 0.0, 0.0, 0.9277, 0.9404, 0.9277, 0.9404, 0.9277, 0.9404, 0.9277, 0.9404, 0.5758, 0.9354, 0.5758, 0.9354, 0.5758, 0.9354, 0.5758, 0.9354, 0.9547, 0.9374, 0.9547, 0.9374, 0.9547, 0.9374, 0.9547, 0.9374, 0.8998, 0.9347, 0.8998, 0.9327, 0.8998, 0.9327, 0.8998, 0.9347, 0.9277, 0.9404, 0.9277, 0.9404, 0.9277, 0.9404, 0.9277, 0.9404, 0.6656, 0.9413, 0.6656, 0.9413, 0.6656, 0.9413, 0.6656, 0.9413, 0.5758, 0.9354, 0.5758, 0.9354, 0.5758, 0.9354, 0.5758, 0.9354, 0.9812, 0.9359, 0.9812, 0.9359, 0.9812, 0.9359, 0.9812, 0.9359, 0.9277, 0.9404, 0.9277, 0.9404, 0.9277, 0.9404, 0.9277, 0.9404, 0.9458, 0.9384, 0.9458, 0.9384, 0.9458, 0.9384, 0.9458, 0.9384, 0.5758, 0.9354, 0.5758, 0.9354, 0.5758, 0.9354, 0.5758, 0.9354, 0.9277, 0.9404, 0.9277, 0.9404, 0.9277, 0.9404, 0.9277, 0.9404, 0.9088, 0.9287, 0.9088, 0.9287, 0.9088, 0.9287, 0.9088, 0.9287, 0.5758, 0.9354, 0.5758, 0.9354, 0.5758, 0.9354, 0.5758, 0.9354, 0.6656, 0.9413, 0.6656, 0.9413, 0.6656, 0.9413, 0.6656, 0.9413, 0.9547, 0.9374, 0.9547, 0.9374, 0.9547, 0.9374, 0.9547, 0.9374, 0.944, 0.9384, 0.944, 0.9384, 0.944, 0.9384, 0.944, 0.9384, 0.5758, 0.9354, 0.5758, 0.9354, 0.5758, 0.9354, 0.5758, 0.9354, 0.944, 0.9384, 0.944, 0.9384, 0.944, 0.9384, 0.944, 0.9384, 0.5758, 0.9354, 0.5758, 0.9354, 0.5758, 0.9354, 0.5758, 0.9354, 0.6656, 0.9413, 0.6656, 0.9413, 0.6656, 0.9413, 0.6656, 0.9413, 0.944, 0.9384, 0.944, 0.9384, 0.944, 0.9384, 0.944, 0.9384, 0.6656, 0.9413, 0.6656, 0.9413, 0.6656, 0.9413, 0.6656, 0.9413, 0.5651, 0.9365, 0.5651, 0.9365, 0.5651, 0.9365, 0.5651, 0.9365, 0.5758, 0.9354, 0.5758, 0.9354, 0.5758, 0.9354, 0.5758, 0.9354, 0.944, 0.9384, 0.944, 0.9384, 0.944, 0.9384, 0.944, 0.9384, 0.6656, 0.9413, 0.6656, 0.9413, 0.6656, 0.9413, 0.6656, 0.9413, 0.6656, 0.9413, 0.6656, 0.9413, 0.6656, 0.9413, 0.6656, 0.9413, 0.6656, 0.9413, 0.6656, 0.9413, 0.6656, 0.9413, 0.6656, 0.9413, 0.6656, 0.9413, 0.6656, 0.9413, 0.6656, 0.9413, 0.6656, 0.9413, 0.6656, 0.9413, 0.6656, 0.9413, 0.6656, 0.9413, 0.6656, 0.9413, 0.6656, 0.9413, 0.6656, 0.9413, 0.6656, 0.9413, 0.6656, 0.9413, 0.6656, 0.9413, 0.6656, 0.9413, 0.6656, 0.9413, 0.6656, 0.9413, 0.6656, 0.9413, 0.6656, 0.9413, 0.6656, 0.9413, 0.6656, 0.9413, 0.6656, 0.9413, 0.6656, 0.9413, 0.6656, 0.9413, 0.6656, 0.9413, 0.5758, 0.9354, 0.5758, 0.9354, 0.5758, 0.9354, 0.5758, 0.9354, 0.6656, 0.9413, 0.6656, 0.9413, 0.6656, 0.9413, 0.6656, 0.9413, 0.6656, 0.9413, 0.6656, 0.9413, 0.6656, 0.9413, 0.6656, 0.9413, 0.6656, 0.9413, 0.6656, 0.9413, 0.6656, 0.9413, 0.6656, 0.9413, 0.3191, 0.06289, 0.3191, 0.06289, 0.3191, 0.06289, 0.3191, 0.06289, 0.6656, 0.9413, 0.6656, 0.9413, 0.6656, 0.9413, 0.6656, 0.9413, 0.3175, 0.06278, 0.3175, 0.06278, 0.3175, 0.06278, 0.3175, 0.06278, 0.6656, 0.9413, 0.6656, 0.9413, 0.6656, 0.9413, 0.6656, 0.9413, 0.6656, 0.9413, 0.6656, 0.9413, 0.6656, 0.9413, 0.6656, 0.9413, 0.6656, 0.9413, 0.6656, 0.9413, 0.6656, 0.9413, 0.6656, 0.9413, 0.6656, 0.9413, 0.6656, 0.9413, 0.6656, 0.9413, 0.6656, 0.9413, 0.3191, 0.06285, 0.3191, 0.06285, 0.3191, 0.06285, 0.3191, 0.06285, 0.6656, 0.9413, 0.6656, 0.9413, 0.6656, 0.9413, 0.6656, 0.9413, 0.6656, 0.9413, 0.6656, 0.9413, 0.6656, 0.9413, 0.6656, 0.9413, 0.6656, 0.9413, 0.6656, 0.9413, 0.6656, 0.9413, 0.6656, 0.9413, 0.6656, 0.9413, 0.6656, 0.9413, 0.6656, 0.9413, 0.6656, 0.9413, 0.6656, 0.9413, 0.6656, 0.9413, 0.6656, 0.9413, 0.6656, 0.9413, 0.6656, 0.9413, 0.6656, 0.9413, 0.6656, 0.9413, 0.6656, 0.9413, 0.3191, 0.06289, 0.3191, 0.06289, 0.3191, 0.06289, 0.3191, 0.06289, 0.6656, 0.9413, 0.6656, 0.9413, 0.6656, 0.9413, 0.6656, 0.9413, 0.6656, 0.9413, 0.6656, 0.9413, 0.6656, 0.9413, 0.6656, 0.9413, 0.898, 0.9337, 0.898, 0.9316, 0.898, 0.9316, 0.898, 0.9337, 0.898, 0.9337, 0.898, 0.9337, 0.898, 0.9337, 0.898, 0.9337, 0.898, 0.9337, 0.9277, 0.9404, 0.9277, 0.9404, 0.9277, 0.9404, 0.9277, 0.9404, 0.9277, 0.9404, 0.9277, 0.9404, 0.5758, 0.9354, 0.5758, 0.9354, 0.5758, 0.9354, 0.5758, 0.9354, 0.5758, 0.9354, 0.5758, 0.9354, 0.5758, 0.9354, 0.5758, 0.9354, 0.5758, 0.9354, 0.5758, 0.9354, 0.5758, 0.9354, 0.5758, 0.9354, 0.5758, 0.9354, 0.5758, 0.9354, 0.5758, 0.9354, 0.5758, 0.9354, 0.5758, 0.9354, 0.5758, 0.9354, 0.5758, 0.9354, 0.5758, 0.9354, 0.5758, 0.9354, 0.5758, 0.9354, 0.5758, 0.9354, 0.5758, 0.9354, 0.5758, 0.9334, 0.5737, 0.9334, 0.5737, 0.9334, 0.5758, 0.9334, 0.5758, 0.9354, 0.5758, 0.9354, 0.5758, 0.9354, 0.5758, 0.9354, 0.5758, 0.9354, 0.5758, 0.9354, 0.5758, 0.9354, 0.5758, 0.9354, 0.5758, 0.9354, 0.5758, 0.9354, 0.5758, 0.9354, 0.5758, 0.9354, 0.5737, 0.9334, 0.5758, 0.9354, 0.5758, 0.9354, 0.5737, 0.9334, 0.5737, 0.9334, 0.5758, 0.9354, 0.5758, 0.9354, 0.5737, 0.9334, 0.5758, 0.9354, 0.5758, 0.9354, 0.5758, 0.9354, 0.5758, 0.9354, 0.5758, 0.9354, 0.5758, 0.9354, 0.5758, 0.9354, 0.5758, 0.9354, 0.5758, 0.9354, 0.5758, 0.9354, 0.5758, 0.9354, 0.5758, 0.9354, 0.5758, 0.9354, 0.5758, 0.9354, 0.5758, 0.9354, 0.5758, 0.9354, 0.5758, 0.9354, 0.5758, 0.9354, 0.5758, 0.9354, 0.5758, 0.9354, 0.5758, 0.9354, 0.5758, 0.9354, 0.5758, 0.9354, 0.5758, 0.9354, 0.5758, 0.9354, 0.5758, 0.9354, 0.5758, 0.9354, 0.5758, 0.9354, 0.5758, 0.9354, 0.5758, 0.9354, 0.5758, 0.9354, 0.5758, 0.9354, 0.5758, 0.9354, 0.5758, 0.9354, 0.5758, 0.9354, 0.5758, 0.9354, 0.5758, 0.9354, 0.5758, 0.9354, 0.5758, 0.9354, 0.5758, 0.9354, 0.5737, 0.9354, 0.5737, 0.9354, 0.5737, 0.9354, 0.5737, 0.9354, 0.5758, 0.9354, 0.5758, 0.9354, 0.5758, 0.9354, 0.5758, 0.9354, 0.5758, 0.9354, 0.5758, 0.9354, 0.5758, 0.9354, 0.5758, 0.9354, 0.5758, 0.9354, 0.5758, 0.9354, 0.5758, 0.9354, 0.5758, 0.9354, 0.5758, 0.9354, 0.5758, 0.9354, 0.5758, 0.9354, 0.5758, 0.9354, 0.5737, 0.9354, 0.5737, 0.9354, 0.5737, 0.9354, 0.5737, 0.9354, 0.5758, 0.9354, 0.5758, 0.9354, 0.5758, 0.9354, 0.5758, 0.9354, 0.5737, 0.9354, 0.5758, 0.9354, 0.5758, 0.9354, 0.5737, 0.9354, 0.5758, 0.9354, 0.5758, 0.9354, 0.5758, 0.9354, 0.5758, 0.9354, 0.5758, 0.9354, 0.5758, 0.9354, 0.5758, 0.9354, 0.5758, 0.9354, 0.5758, 0.9354, 0.5758, 0.9354, 0.5758, 0.9354, 0.5758, 0.9354, 0.5758, 0.9354, 0.5758, 0.9354, 0.5758, 0.9354, 0.5758, 0.9354, 0.5758, 0.9354, 0.5758, 0.9354, 0.5758, 0.9354, 0.5758, 0.9354, 0.5737, 0.9354, 0.5737, 0.9354, 0.5737, 0.9354, 0.5737, 0.9354, 0.5758, 0.9354, 0.5758, 0.9354, 0.5758, 0.9354, 0.5758, 0.9354, 0.5758, 0.9354, 0.5758, 0.9354, 0.5758, 0.9354, 0.5758, 0.9354, 0.5758, 0.9354, 0.5758, 0.9354, 0.5758, 0.9354, 0.5758, 0.9354, 0.5737, 0.9354, 0.5758, 0.9354, 0.5758, 0.9354, 0.5737, 0.9354, 0.5758, 0.9354, 0.5758, 0.9354, 0.5758, 0.9354, 0.5758, 0.9354, 0.5758, 0.9354, 0.5758, 0.9354, 0.5758, 0.9354, 0.5758, 0.9354, 0.5758, 0.9354, 0.5758, 0.9354, 0.5758, 0.9354, 0.5758, 0.9354, 0.5758, 0.9354, 0.5758, 0.9354, 0.5758, 0.9354, 0.5758, 0.9354, 0.5758, 0.9354, 0.5758, 0.9354, 0.5758, 0.9354, 0.5758, 0.9354, 0.5758, 0.9354, 0.5758, 0.9354, 0.5758, 0.9354, 0.5758, 0.9354, 0.5758, 0.9354, 0.5758, 0.9354, 0.5758, 0.9354, 0.5758, 0.9354, 0.5758, 0.9354, 0.5758, 0.9354, 0.5758, 0.9354, 0.5758, 0.9354, 0.5758, 0.9354, 0.5758, 0.9354, 0.5758, 0.9354, 0.5758, 0.9354, 0.5758, 0.9354, 0.5758, 0.9354, 0.5758, 0.9354, 0.5758, 0.9354, 0.5758, 0.9354, 0.5758, 0.9354, 0.5758, 0.9354, 0.5758, 0.9354, 0.5758, 0.9354, 0.5758, 0.9354, 0.5758, 0.9354, 0.5758, 0.9354, 0.5758, 0.9354, 0.5758, 0.9354, 0.5758, 0.9354, 0.5758, 0.9354, 0.5758, 0.9354, 0.5758, 0.9354, 0.5758, 0.9354, 0.5758, 0.9354, 0.5758, 0.9354, 0.5758, 0.9354, 0.5758, 0.9354, 0.5758, 0.9354, 0.5758, 0.9354, 0.5758, 0.9354, 0.5758, 0.9354, 0.5758, 0.9354, 0.5758, 0.9354, 0.5758, 0.9354, 0.5758, 0.9354, 0.5758, 0.9354, 0.5758, 0.9354, 0.5758, 0.9354, 0.5758, 0.9354, 0.5758, 0.9354, 0.5758, 0.9354, 0.5758, 0.9354, 0.5758, 0.9354, 0.5758, 0.9354, 0.5758, 0.9354, 0.5758, 0.9354, 0.5758, 0.9354, 0.5758, 0.9354, 0.5758, 0.9354, 0.5758, 0.9354, 0.5758, 0.9354, 0.5758, 0.9354, 0.5758, 0.9354, 0.5758, 0.9354, 0.5758, 0.9354, 0.5758, 0.9354, 0.5758, 0.9354, 0.5758, 0.9354, 0.5758, 0.9354, 0.5758, 0.9354, 0.5758, 0.9354, 0.5758, 0.9354, 0.5758, 0.9354, 0.5758, 0.9354, 0.9056, 0.5507, 0.9057, 0.5507, 0.9057, 0.5507, 0.9056, 0.5507, 0.6656, 0.9413, 0.6656, 0.9413, 0.6656, 0.9413, 0.6656, 0.9413, 0.6656, 0.9413, 0.6656, 0.9413, 0.6656, 0.9413, 0.6656, 0.9413, 0.6656, 0.9413, 0.6656, 0.9413, 0.6656, 0.9413, 0.6656, 0.9413, 0.3191, 0.06289, 0.3191, 0.06289, 0.3191, 0.06289, 0.3191, 0.06289, 0.6656, 0.9413, 0.6656, 0.9413, 0.6656, 0.9413, 0.6656, 0.9413, 0.6656, 0.9413, 0.6656, 0.9413, 0.6656, 0.9413, 0.6656, 0.9413, 0.6656, 0.9413, 0.6656, 0.9413, 0.6656, 0.9413, 0.6656, 0.9413, 0.3191, 0.06289, 0.3191, 0.06289, 0.3191, 0.06289, 0.3191, 0.06289, 0.6635, 0.9413, 0.6635, 0.9413, 0.6635, 0.9413, 0.6635, 0.9413, 0.6656, 0.9413, 0.6656, 0.9413, 0.6656, 0.9413, 0.6656, 0.9413, 0.3191, 0.06289, 0.3191, 0.06289, 0.3191, 0.06289, 0.3191, 0.06289, 0.6656, 0.9413, 0.6656, 0.9413, 0.6656, 0.9413, 0.6656, 0.9413, 0.3191, 0.06289, 0.3191, 0.06289, 0.3191, 0.06289, 0.3191, 0.06289, 0.6656, 0.9413, 0.6656, 0.9413, 0.6656, 0.9413, 0.6656, 0.9413, 0.6656, 0.9413, 0.6656, 0.9413, 0.6656, 0.9413, 0.6656, 0.9413, 0.6656, 0.9413, 0.6656, 0.9413, 0.6656, 0.9413, 0.6656, 0.9413, 0.6656, 0.9413, 0.6656, 0.9413, 0.6656, 0.9413, 0.6656, 0.9413, 0.3191, 0.06289, 0.3191, 0.06289, 0.3191, 0.06289, 0.3191, 0.06289, 0.6656, 0.9413, 0.6656, 0.9413, 0.6656, 0.9413, 0.6656, 0.9413, 0.6635, 0.9413, 0.6635, 0.9413, 0.6635, 0.9413, 0.6635, 0.9413, 0.3191, 0.06289, 0.3191, 0.06289, 0.3191, 0.06289, 0.3191, 0.06289, 0.5737, 0.9354, 0.5758, 0.9354, 0.5758, 0.9354, 0.5737, 0.9354, 0.3191, 0.06289, 0.3191, 0.06289, 0.3191, 0.06289, 0.3191, 0.06289, 0.3191, 0.06289, 0.5737, 0.9354, 0.5758, 0.9354, 0.5758, 0.9354, 0.5737, 0.9354, 0.6656, 0.9413, 0.6656, 0.9413, 0.6656, 0.9413, 0.6656, 0.9413, 0.6656, 0.9413, 0.6656, 0.9413, 0.6656, 0.9413, 0.6656, 0.9413, 0.3191, 0.06289, 0.3191, 0.06289, 0.3191, 0.06289, 0.3191, 0.06289, 0.6635, 0.9413, 0.6635, 0.9413, 0.6635, 0.9413, 0.6635, 0.9413, 0.3191, 0.06289, 0.3191, 0.06289, 0.3191, 0.06289, 0.3191, 0.06289, 0.6656, 0.9413, 0.6656, 0.9413, 0.6656, 0.9413, 0.6656, 0.9413, 0.3191, 0.06289, 0.3191, 0.06289, 0.3191, 0.06289, 0.3191, 0.06289, 0.6656, 0.9413, 0.6656, 0.9413, 0.6656, 0.9413, 0.6656, 0.9413, 0.3191, 0.06289, 0.3191, 0.06289, 0.3191, 0.06289, 0.3191, 0.06289, 0.6656, 0.9413, 0.6656, 0.9413, 0.6656, 0.9413, 0.6656, 0.9413, 0.6656, 0.9413, 0.6656, 0.9413, 0.6656, 0.9413, 0.6656, 0.9413, 0.6656, 0.9413, 0.6656, 0.9413, 0.6656, 0.9413, 0.6656, 0.9413, 0.6656, 0.9413, 0.3188, 0.06259, 0.3188, 0.06259, 0.3188, 0.06259, 0.3188, 0.06259, 0.6644, 0.9413, 0.6646, 0.9413, 0.6656, 0.9413, 0.6635, 0.9413, 0.6656, 0.9413, 0.6656, 0.9413, 0.6656, 0.9413, 0.6656, 0.9413, 0.6656, 0.9413, 0.6656, 0.9413, 0.6656, 0.9413, 0.6656, 0.9413, 0.6656, 0.9413, 0.6656, 0.9413, 0.6656, 0.9413, 0.6656, 0.9413, 0.6656, 0.9413, 0.6656, 0.9413, 0.6656, 0.9413, 0.6656, 0.9413, 0.6656, 0.9413, 0.6656, 0.9413, 0.6656, 0.9413, 0.6656, 0.9413, 0.6653, 0.9413, 0.6651, 0.9413, 0.6656, 0.9413, 0.6656, 0.9413, 0.6651, 0.9413, 0.6648, 0.9413, 0.6656, 0.9413, 0.6656, 0.9413, 0.6656, 0.9413, 0.6656, 0.9413, 0.6656, 0.9413, 0.6656, 0.9413, 0.6656, 0.9413, 0.6656, 0.9413, 0.6656, 0.9413, 0.6656, 0.9413, 0.6656, 0.9413, 0.6656, 0.9413, 0.6656, 0.9413, 0.6656, 0.9413, 0.6656, 0.9413, 0.6656, 0.9413, 0.6656, 0.9413, 0.6656, 0.9413, 0.6654, 0.9413, 0.6656, 0.9413, 0.6656, 0.9413, 0.6656, 0.9413, 0.664, 0.9413, 0.6654, 0.9413, 0.6656, 0.9413, 0.6635, 0.9413, 0.6656, 0.9413, 0.6655, 0.9413, 0.6656, 0.9413, 0.6656, 0.9413, 0.6646, 0.9413, 0.6652, 0.9413, 0.6656, 0.9413, 0.6656, 0.9413, 0.6656, 0.9413, 0.6656, 0.9413, 0.6656, 0.9413, 0.6656, 0.9413, 0.6656, 0.9413, 0.6656, 0.9413, 0.6656, 0.9413, 0.6656, 0.9413, 0.6656, 0.9413, 0.6656, 0.9413, 0.6656, 0.9413, 0.6656, 0.9413, 0.6652, 0.9413, 0.664, 0.9413, 0.6635, 0.9413, 0.6656, 0.9413, 0.6655, 0.9413, 0.6653, 0.9413, 0.6656, 0.9413, 0.6656, 0.9413, 0.6648, 0.9413, 0.6644, 0.9413, 0.6635, 0.9413, 0.6656, 0.9413, 0.9282, 0.5604, 0.9281, 0.5604, 0.9284, 0.5604, 0.9288, 0.5604, 0.9289, 0.5604, 0.929, 0.5604, 0.9292, 0.5604, 0.9292, 0.5604, 0.9292, 0.5604, 0.9293, 0.5604, 0.9293, 0.5604, 0.9293, 0.5604, 0.9293, 0.5604, 0.9293, 0.5604, 0.9293, 0.5604, 0.9293, 0.5604, 0.9293, 0.5604, 0.9292, 0.5604, 0.9292, 0.5604, 0.9292, 0.5604, 0.929, 0.5604, 0.9277, 0.5604, 0.9288, 0.5604, 0.9056, 0.5507, 0.9043, 0.5507, 0.9043, 0.5507, 0.9056, 0.5507, 0.9054, 0.5507, 0.9056, 0.5507, 0.9056, 0.5507, 0.9055, 0.5507, 0.9054, 0.5507, 0.9046, 0.5507, 0.905, 0.5507, 0.905, 0.5507, 0.9046, 0.5507, 0.9057, 0.5507, 0.9058, 0.5507, 0.9058, 0.5507, 0.9057, 0.5507, 0.905, 0.5507, 0.9054, 0.5507, 0.9054, 0.5507, 0.905, 0.5507, 0.9048, 0.5507, 0.9046, 0.5507, 0.9046, 0.5507, 0.9048, 0.5507, 0.9054, 0.5507, 0.9048, 0.5507, 0.9048, 0.5507, 0.9054, 0.5507, 0.9058, 0.5507, 0.9058, 0.5507, 0.9058, 0.5507, 0.9058, 0.5507, 0.9058, 0.5507, 0.9058, 0.5507, 0.9058, 0.5507, 0.9058, 0.5507, 0.9058, 0.5507, 0.9058, 0.5507, 0.9058, 0.5507, 0.9058, 0.5507, 0.9058, 0.5507, 0.9058, 0.5507, 0.9058, 0.5507, 0.9058, 0.5507, 0.9058, 0.5507, 0.9058, 0.5507, 0.9058, 0.5507, 0.9058, 0.5507, 0.9058, 0.5507, 0.9058, 0.5507, 0.9058, 0.5507, 0.9058, 0.5507, 0.9058, 0.5507, 0.9058, 0.5507, 0.9058, 0.5507, 0.9058, 0.5507, 0.9058, 0.5507, 0.9058, 0.5507, 0.9058, 0.5507, 0.9058, 0.5507, 0.9058, 0.5507, 0.9058, 0.5507, 0.9058, 0.5507, 0.9058, 0.5507, 0.9058, 0.5507, 0.9058, 0.5507, 0.9058, 0.5507, 0.9058, 0.5507, 0.9058, 0.5507, 0.9058, 0.5507, 0.9058, 0.5507, 0.9058, 0.5507, 0.9043, 0.5507, 0.9054, 0.5507, 0.9054, 0.5507, 0.9043, 0.5507, 0.9058, 0.5507, 0.9056, 0.5507, 0.9056, 0.5507, 0.9058, 0.5507, 0.9058, 0.5507, 0.9058, 0.5507, 0.9058, 0.5507, 0.9058, 0.5507, 0.6656, 0.9413, 0.6656, 0.9413, 0.6656, 0.9413, 0.6656, 0.9413, 0.6538, 0.9628, 0.6635, 0.9413, 0.6656, 0.9413, 0.6656, 0.9413, 0.6635, 0.9413, 0.6656, 0.9413, 0.6656, 0.9413, 0.6656, 0.9413, 0.6656, 0.9413, 0.3191, 0.06289, 0.3191, 0.06289, 0.3191, 0.06289, 0.3191, 0.06289, 0.3191, 0.06289, 0.3191, 0.06289, 0.3191, 0.06289, 0.3191, 0.06289, 0.3191, 0.06289, 0.3191, 0.06289, 0.3191, 0.06289, 0.3191, 0.06289, 0.3191, 0.06289, 0.3191, 0.06289, 0.3191, 0.06289, 0.3191, 0.06289, 0.3191, 0.06289, 0.3191, 0.06289, 0.3191, 0.06289, 0.3191, 0.06289, 0.3191, 0.06289, 0.3191, 0.06289, 0.3191, 0.06289, 0.3191, 0.06289, 0.3191, 0.06289, 0.3191, 0.06289, 0.3191, 0.06289, 0.3191, 0.06289, 0.3191, 0.06289, 0.3191, 0.06289, 0.3191, 0.06289, 0.3191, 0.06289, 0.3191, 0.06289, 0.3191, 0.06289, 0.3191, 0.06289, 0.3191, 0.06289, 0.3191, 0.06289, 0.3191, 0.06289, 0.3191, 0.06289, 0.3191, 0.06289, 0.3191, 0.06289, 0.3191, 0.06289, 0.3191, 0.06289, 0.3191, 0.06289, 0.3191, 0.06289, 0.3191, 0.06289, 0.3191, 0.06289, 0.3191, 0.06289, 0.0, 0.0, 0.0, 0.0, 0.0, 0.0, 0.0, 0.0, 0.3191, 0.06285, 0.3191, 0.06285, 0.3191, 0.06285, 0.3191, 0.06285, 0.3191, 0.06289, 0.3191, 0.06289, 0.3191, 0.06289, 0.3191, 0.06289, 0.3191, 0.06289, 0.3191, 0.06289, 0.3191, 0.06289, 0.3191, 0.06289, 0.0, 0.0, 0.0, 0.0, 0.0, 0.0, 0.0, 0.0, 0.3191, 0.06289, 0.3191, 0.06289, 0.3191, 0.06289, 0.3191, 0.06289, 0.3074, 0.04636, 0.3074, 0.04636, 0.3074, 0.04636, 0.3074, 0.04636, 0.3191, 0.06289, 0.3191, 0.06289, 0.3191, 0.06289, 0.3191, 0.06289, 0.3178, 0.06213, 0.3178, 0.06213, 0.3178, 0.06213, 0.3178, 0.06213, 0.3178, 0.06213, 0.3178, 0.0621, 0.3178, 0.06213, 0.3178, 0.06213, 0.3178, 0.06213, 0.3178, 0.06213, 0.3178, 0.06213, 0.3178, 0.06213, 0.3178, 0.06213, 0.3178, 0.06213, 0.3178, 0.06213, 0.3178, 0.06213, 0.3178, 0.06213, 0.3178, 0.06213, 0.3178, 0.06213, 0.3191, 0.06289, 0.3191, 0.06289, 0.3191, 0.06289, 0.3191, 0.06289, 0.3191, 0.06289, 0.3191, 0.06289, 0.3191, 0.06289, 0.3191, 0.06289, 0.3191, 0.06289, 0.3191, 0.06289, 0.3191, 0.06289, 0.3191, 0.06289, 0.3191, 0.06289, 0.3191, 0.06289, 0.3191, 0.06289, 0.3191, 0.06289, 0.3074, 0.04636, 0.3074, 0.04636, 0.3074, 0.04636, 0.3074, 0.04636, 0.3191, 0.06285, 0.3191, 0.06285, 0.3191, 0.06285, 0.3191, 0.06285, 0.0, 0.0, 0.0, 0.0, 0.0, 0.0, 0.0, 0.0, 0.3191, 0.06289, 0.3191, 0.06289, 0.3191, 0.06289, 0.3191, 0.06289, 0.3191, 0.06289, 0.3191, 0.06289, 0.3191, 0.06289, 0.3191, 0.06289, 0.0, 0.0, 0.0, 0.0, 0.0, 0.0, 0.0, 0.0, 0.3191, 0.06289, 0.3191, 0.06289, 0.3191, 0.06289, 0.3191, 0.06289, 0.3191, 0.06289, 0.3191, 0.06289, 0.3191, 0.06289, 0.3191, 0.06289, 0.3191, 0.06289, 0.3191, 0.06289, 0.3191, 0.06289, 0.3191, 0.06289, 0.3191, 0.06289, 0.3191, 0.06289, 0.3191, 0.06289, 0.3191, 0.06289, 0.3191, 0.06289, 0.3191, 0.06289, 0.3191, 0.06289, 0.3191, 0.06289, 0.3191, 0.06289, 0.3191, 0.06289, 0.3191, 0.06289, 0.3191, 0.06289, 0.3191, 0.06289, 0.3191, 0.06289, 0.3191, 0.06289, 0.3191, 0.06289, 0.3191, 0.06289, 0.3191, 0.06289, 0.3191, 0.06289, 0.3191, 0.06289, 0.9812, 0.9359, 0.9812, 0.9359, 0.9812, 0.9359, 0.9812, 0.9359, 0.9812, 0.9359, 0.9812, 0.9359, 0.9812, 0.9359, 0.9812, 0.9359, 0.9812, 0.9359, 0.9812, 0.9359, 0.9812, 0.9359, 0.9812, 0.9359, 0.9812, 0.9359, 0.9812, 0.9359, 0.9812, 0.9359, 0.9812, 0.9359, 0.0, 0.0, 0.0, 0.0, 0.0, 0.0, 0.0, 0.0, 0.5758, 0.9354, 0.5758, 0.9354, 0.5758, 0.9354, 0.5758, 0.9354, 0.5758, 0.9354, 0.5758, 0.9354, 0.5758, 0.9354, 0.5758, 0.9354, 0.5758, 0.9354, 0.5758, 0.9354, 0.5758, 0.9354, 0.5758, 0.9354, 0.3191, 0.06289, 0.3191, 0.06289, 0.3191, 0.06289, 0.3191, 0.06289, 0.8998, 0.9347, 0.8998, 0.9347, 0.8998, 0.9347, 0.8998, 0.9347, 0.5758, 0.9354, 0.5758, 0.9354, 0.5758, 0.9354, 0.5758, 0.9354, 0.5758, 0.9354, 0.5758, 0.9354, 0.5758, 0.9354, 0.5758, 0.9354, 0.0, 0.0, 0.0, 0.0, 0.0, 0.0, 0.0, 0.0, 0.0, 0.0, 0.0, 0.0, 0.0, 0.0, 0.0, 0.0])
me_plane.materials.append(mat_material_001)
me_plane.use_remesh_fix_poles = True
me_plane.use_remesh_preserve_attributes = False
me_plane.update()
me_cylinder = bpy.data.meshes.new('Cylinder')
me_cylinder.from_pydata([(0.0, 1.0, -1.0), (8.151e-09, 0.7399, 1.0), (0.5878, 0.809, -1.0), (0.4349, 0.5986, 1.0), (0.9511, 0.309, -1.0), (0.7037, 0.2286, 1.0), (0.9511, -0.309, -1.0), (0.7037, -0.2286, 1.0), (0.5878, -0.809, -1.0), (0.4349, -0.5986, 1.0), (-8.742e-08, -1.0, -1.0), (-6.705e-08, -0.7399, 1.0), (-0.5878, -0.809, -1.0), (-0.4349, -0.5986, 1.0), (-0.9511, -0.309, -1.0), (-0.7037, -0.2286, 1.0), (-0.9511, 0.309, -1.0), (-0.7037, 0.2286, 1.0), (-0.5878, 0.809, -1.0), (-0.4349, 0.5986, 1.0), (0.5878, 0.809, 1.0), (0.0, 1.0, 1.0), (0.9511, 0.309, 1.0), (0.9511, -0.309, 1.0), (0.5878, -0.809, 1.0), (-8.742e-08, -1.0, 1.0), (-0.5878, -0.809, 1.0), (-0.9511, -0.309, 1.0), (-0.9511, 0.309, 1.0), (-0.5878, 0.809, 1.0), (0.4349, 0.5986, -6.48), (-1.304e-07, 0.7399, -6.48), (0.7037, 0.2286, -6.48), (0.7037, -0.2286, -6.48), (0.4349, -0.5986, -6.48), (-2.056e-07, -0.7399, -6.48), (-0.4349, -0.5986, -6.48), (-0.7037, -0.2286, -6.48), (-0.7037, 0.2286, -6.48), (-0.4349, 0.5986, -6.48), (-6.036e-08, 1.0, -0.008012), (0.5878, 0.809, -0.008012), (0.9511, 0.309, -0.008012), (0.9511, -0.309, -0.008012), (0.5878, -0.809, -0.008012), (-1.478e-07, -1.0, -0.008012), (-0.5878, -0.809, -0.008012), (-0.9511, -0.309, -0.008012), (-0.9511, 0.309, -0.008012), (-0.5878, 0.809, -0.008012), (-6.036e-08, 1.0, 0.4086), (0.5878, 0.809, 0.4086), (0.9511, 0.309, 0.4086), (0.9511, -0.309, 0.4086), (0.5878, -0.809, 0.4086), (-1.478e-07, -1.0, 0.4086), (-0.5878, -0.809, 0.4086), (-0.9511, -0.309, 0.4086), (-0.9511, 0.309, 0.4086), (-0.5878, 0.809, 0.4086)], [], [(0, 21, 20, 2), (2, 20, 22, 4), (4, 22, 23, 6), (6, 23, 24, 8), (8, 24, 25, 10), (10, 25, 26, 12), (12, 26, 27, 14), (14, 27, 28, 16), (13, 11, 35, 36), (16, 28, 29, 18), (18, 29, 21, 0), (14, 16, 48, 47), (1, 3, 20, 21), (3, 5, 22, 20), (5, 7, 23, 22), (7, 9, 24, 23), (9, 11, 25, 24), (11, 13, 26, 25), (13, 15, 27, 26), (15, 17, 28, 27), (17, 19, 29, 28), (19, 1, 21, 29), (30, 31, 39, 38, 37, 36, 35, 34, 33, 32), (7, 5, 32, 33), (1, 19, 39, 31), (15, 13, 36, 37), (9, 7, 33, 34), (3, 1, 31, 30), (17, 15, 37, 38), (11, 9, 34, 35), (5, 3, 30, 32), (19, 17, 38, 39), (43, 44, 54, 53), (12, 14, 47, 46), (10, 12, 46, 45), (8, 10, 45, 44), (6, 8, 44, 43), (0, 2, 41, 40), (4, 6, 43, 42), (2, 4, 42, 41), (18, 0, 40, 49), (16, 18, 49, 48), (50, 51, 52, 53, 54, 55, 56, 57, 58, 59), (40, 41, 51, 50), (47, 48, 58, 57), (44, 45, 55, 54), (41, 42, 52, 51), (48, 49, 59, 58), (45, 46, 56, 55), (42, 43, 53, 52), (49, 40, 50, 59), (46, 47, 57, 56)])
_uv = me_cylinder.uv_layers.new(name='UVMap')
_uv.uv.foreach_set('vector', [0.9698, 0.9697, 0.9698, 0.9836, 0.967, 0.9836, 0.967, 0.9697, 0.967, 0.9697, 0.967, 0.9836, 0.9642, 0.9836, 0.9642, 0.9697, 0.9642, 0.9697, 0.9642, 0.9836, 0.9614, 0.9836, 0.9614, 0.9697, 0.9614, 0.9697, 0.9614, 0.9836, 0.9587, 0.9836, 0.9587, 0.9697, 0.9587, 0.9697, 0.9587, 0.9836, 0.9559, 0.9836, 0.9559, 0.9697, 0.9685, 0.9811, 0.9685, 0.9814, 0.9684, 0.9814, 0.9684, 0.9811, 0.9684, 0.9811, 0.9684, 0.9814, 0.9683, 0.9814, 0.9683, 0.9811, 0.9683, 0.9811, 0.9683, 0.9814, 0.9683, 0.9814, 0.9683, 0.9811, 0.9683, 0.9809, 0.9683, 0.9808, 0.9683, 0.9808, 0.9683, 0.9809, 0.9683, 0.9811, 0.9683, 0.9814, 0.9682, 0.9814, 0.9682, 0.9811, 0.9682, 0.9811, 0.9682, 0.9814, 0.9682, 0.9814, 0.9682, 0.9811, 0.9683, 0.9811, 0.9683, 0.9811, 0.9683, 0.9811, 0.9683, 0.9811, 0.9489, 0.9677, 0.9518, 0.9667, 0.9529, 0.9682, 0.9489, 0.9694, 0.9518, 0.9667, 0.9536, 0.9643, 0.9553, 0.9648, 0.9529, 0.9682, 0.9536, 0.9643, 0.9536, 0.9612, 0.9553, 0.9607, 0.9553, 0.9648, 0.9536, 0.9612, 0.9518, 0.9588, 0.9529, 0.9574, 0.9553, 0.9607, 0.9518, 0.9588, 0.9489, 0.9578, 0.9489, 0.9561, 0.9529, 0.9574, 0.9489, 0.9578, 0.946, 0.9588, 0.945, 0.9574, 0.9489, 0.9561, 0.946, 0.9588, 0.9442, 0.9612, 0.9426, 0.9607, 0.945, 0.9574, 0.9442, 0.9612, 0.9442, 0.9643, 0.9426, 0.9648, 0.9426, 0.9607, 0.9442, 0.9643, 0.946, 0.9667, 0.945, 0.9682, 0.9426, 0.9648, 0.946, 0.9667, 0.9489, 0.9677, 0.9489, 0.9694, 0.945, 0.9682, 0.9518, 0.9667, 0.9489, 0.9677, 0.946, 0.9667, 0.9442, 0.9643, 0.9442, 0.9612, 0.946, 0.9588, 0.9489, 0.9578, 0.9518, 0.9588, 0.9536, 0.9612, 0.9536, 0.9643, 0.9536, 0.9612, 0.9536, 0.9643, 0.9536, 0.9643, 0.9536, 0.9612, 0.9683, 0.981, 0.9683, 0.981, 0.9683, 0.981, 0.9683, 0.981, 0.9682, 0.9809, 0.9683, 0.9809, 0.9683, 0.9809, 0.9682, 0.9809, 0.9518, 0.9588, 0.9536, 0.9612, 0.9536, 0.9612, 0.9518, 0.9588, 0.9518, 0.9667, 0.9489, 0.9677, 0.9489, 0.9677, 0.9518, 0.9667, 0.9682, 0.981, 0.9682, 0.9809, 0.9682, 0.9809, 0.9682, 0.981, 0.9489, 0.9578, 0.9518, 0.9588, 0.9518, 0.9588, 0.9489, 0.9578, 0.9536, 0.9643, 0.9518, 0.9667, 0.9518, 0.9667, 0.9536, 0.9643, 0.9683, 0.981, 0.9682, 0.981, 0.9682, 0.981, 0.9683, 0.981, 0.9614, 0.9697, 0.9587, 0.9697, 0.9587, 0.9697, 0.9614, 0.9697, 0.9684, 0.9811, 0.9683, 0.9811, 0.9683, 0.9811, 0.9684, 0.9811, 0.9685, 0.9811, 0.9684, 0.9811, 0.9684, 0.9811, 0.9685, 0.9811, 0.9587, 0.9697, 0.9559, 0.9697, 0.9559, 0.9697, 0.9587, 0.9697, 0.9614, 0.9697, 0.9587, 0.9697, 0.9587, 0.9697, 0.9614, 0.9697, 0.9698, 0.9697, 0.967, 0.9697, 0.967, 0.9697, 0.9698, 0.9697, 0.9642, 0.9697, 0.9614, 0.9697, 0.9614, 0.9697, 0.9642, 0.9697, 0.967, 0.9697, 0.9642, 0.9697, 0.9642, 0.9697, 0.967, 0.9697, 0.9682, 0.9811, 0.9682, 0.9811, 0.9682, 0.9811, 0.9682, 0.9811, 0.9683, 0.9811, 0.9682, 0.9811, 0.9682, 0.9811, 0.9683, 0.9811, 0.4627, 0.06897, 0.4628, 0.06894, 0.4629, 0.06888, 0.4629, 0.06879, 0.4628, 0.06872, 0.4627, 0.06869, 0.4627, 0.06872, 0.4626, 0.06879, 0.4626, 0.06888, 0.4627, 0.06894, 0.9698, 0.9697, 0.967, 0.9697, 0.967, 0.9697, 0.9698, 0.9697, 0.9683, 0.9811, 0.9683, 0.9811, 0.9683, 0.9811, 0.9683, 0.9811, 0.9587, 0.9697, 0.9559, 0.9697, 0.9559, 0.9697, 0.9587, 0.9697, 0.967, 0.9697, 0.9642, 0.9697, 0.9642, 0.9697, 0.967, 0.9697, 0.9683, 0.9811, 0.9682, 0.9811, 0.9682, 0.9811, 0.9683, 0.9811, 0.9685, 0.9811, 0.9684, 0.9811, 0.9684, 0.9811, 0.9685, 0.9811, 0.9642, 0.9697, 0.9614, 0.9697, 0.9614, 0.9697, 0.9642, 0.9697, 0.9682, 0.9811, 0.9682, 0.9811, 0.9682, 0.9811, 0.9682, 0.9811, 0.9684, 0.9811, 0.9683, 0.9811, 0.9683, 0.9811, 0.9684, 0.9811])
me_cylinder.materials.append(mat_material_002)
me_cylinder.use_remesh_fix_poles = True
me_cylinder.use_remesh_preserve_attributes = False
me_cylinder.update()

# ---- objects
ob_plane = bpy.data.objects.new('Plane', me_plane)
ob_cylinder = bpy.data.objects.new('Cylinder', me_cylinder)

# ---- transforms, parenting, visibility, modifiers, constraints
ob_plane.location = (0.0, 0.0, 0.0)
ob_plane.rotation_euler = (1.571, -0.0, 0.0)
_m = ob_plane.modifiers.new('Mirror', 'MIRROR')
_m.use_axis = (False, False, True)
ob_cylinder.location = (2.54, 0.0, 1.007)
ob_cylinder.rotation_euler = (1.571, -0.0, 1.571)
ob_cylinder.scale = (0.1337, 0.1337, 0.1337)

# ---- collection membership
col_collection.objects.link(ob_plane)
col_collection.objects.link(ob_cylinder)

# ---- scene / render settings (as saved in the file)
scene.frame_start = 1; scene.frame_end = 250; scene.frame_set(1)
scene.render.engine = 'BLENDER_EEVEE_NEXT'
scene.cycles.use_denoising = False
scene.cycles.samples = 128
scene.cycles.sampling_pattern = 'TABULATED_SOBOL'
scene.cycles.use_adaptive_sampling = False
scene.cycles.use_light_tree = False
scene.view_settings.view_transform = 'Filmic'
bpy.context.view_layer.update()

# ---- added for rendering (the .blend has no active camera and no usable light): camera, sun
cam_auto = bpy.data.cameras.new('AutoCamera')
cam_auto.lens = 50.0
cam_auto.sensor_width = 36.0
cam_auto.clip_end = 1000.0
ob_auto_camera = bpy.data.objects.new('AutoCamera', cam_auto)
scene.collection.objects.link(ob_auto_camera)
ob_auto_camera.location = (5.24323, -5.51792, 3.646)
ob_auto_camera.rotation_euler = (1.09748, -7.21219e-08, 0.694738)
scene.camera = ob_auto_camera
light_auto_sun = bpy.data.lights.new('AutoSun', 'SUN')
light_auto_sun.energy = 3.0
light_auto_sun.angle = 0.0523599
ob_auto_sun = bpy.data.objects.new('AutoSun', light_auto_sun)
scene.collection.objects.link(ob_auto_sun)
ob_auto_sun.rotation_euler = (0.872665, 0.174533, 0.523599)
bpy.context.view_layer.update()
